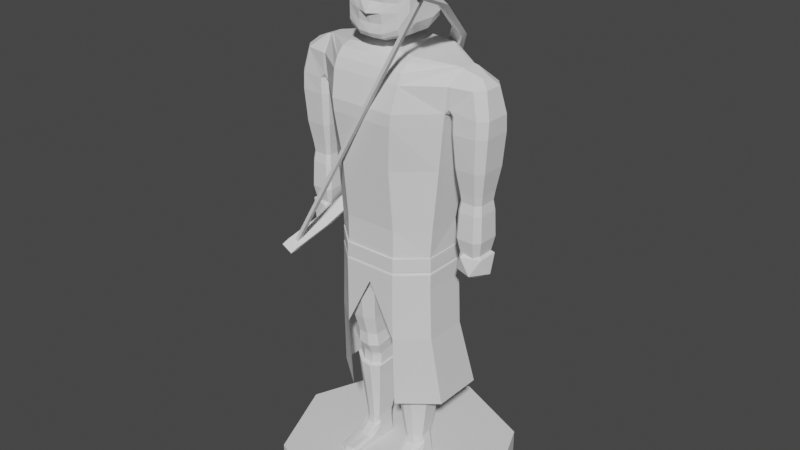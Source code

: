 # Source: Archer.blend  (saved by Blender 3.2.14; exported with 4.5.12 LTS)
import bpy
from mathutils import Matrix  # noqa: F401  (used for matrix-valued properties, if any)

bpy.ops.wm.read_factory_settings(use_empty=True)
scene = bpy.context.scene
scene.name = 'Scene'

# ---- collections
col_collection = bpy.data.collections.new('Collection'); scene.collection.children.link(col_collection)

# ---- world
world_world = bpy.data.worlds.new('World'); scene.world = world_world
world_world.use_nodes = True; world_world.node_tree.nodes.clear()
_N = world_world.node_tree.nodes; _L = world_world.node_tree.links
n0 = _N.new('ShaderNodeOutputWorld'); n0.name = 'World Output'; n0.location = (300, 300)
n1 = _N.new('ShaderNodeBackground'); n1.name = 'Background'; n1.location = (10, 300)
n1.inputs[0].default_value = (0.05088, 0.05088, 0.05088, 1.0)
_L.new(n1.outputs[0], n0.inputs[0])
n0.is_active_output = True
world_world.color = (0.05088, 0.05088, 0.05088)
world_world.use_sun_shadow = False
world_world.sun_shadow_jitter_overblur = 0.0

# ---- meshes
me_cylinder = bpy.data.meshes.new('Cylinder')
me_cylinder.from_pydata([(-0.04532, 0.07509, 0.4101), (-0.02394, 0.07125, 0.6811), (-0.02394, -0.1009, 0.6811), (-0.06426, 0.09242, 0.5508), (-0.1195, 0.04971, 0.5508), (-0.1195, -0.04827, 0.5508), (-0.06426, -0.1009, 0.5508), (-0.06425, -0.1009, 0.6811), (-0.1305, -0.04827, 0.6811), (-0.1263, 0.03889, 0.6811), (-0.06425, 0.07125, 0.6811), (-0.01589, -0.1256, 0.9594), (-0.01589, 0.1053, 0.9594), (-0.0792, -0.1256, 0.9594), (0.0, 0.09551, 0.9309), (-0.0792, 0.1053, 0.9594), (-0.1603, 0.05344, 0.9594), (-0.2278, 0.03571, 0.7868), (-0.24, 0.02381, 0.7868), (-0.24, -0.02237, 0.7868), (-0.2278, -0.03426, 0.7868), (-0.02219, 0.05984, 0.4101), (-0.01782, 0.1007, 1.019), (-0.01782, -0.1105, 1.019), (-0.07708, -0.07528, 0.4101), (-0.01496, -0.1256, 0.9309), (-0.08602, -0.1105, 1.019), (-0.1671, -0.052, 1.019), (-0.01496, 0.1059, 0.9309), (-0.07592, -0.1256, 0.9309), (-0.1671, 0.05344, 1.019), (-0.157, 0.05344, 0.9309), (-0.08602, 0.1007, 1.019), (-0.1732, -0.052, 1.019), (-0.01156, 0.09553, 0.8267), (-0.1732, 0.05344, 1.019), (-0.01156, -0.1155, 0.8267), (-0.07708, 0.07084, 0.4101), (0.0, 0.07102, 0.6811), (0.0, -0.1009, 0.6811), (0.0, 0.09503, 0.9594), (0.0, -0.1256, 0.9594), (-0.157, -0.052, 0.9309), (0.0, 0.09179, 1.019), (0.0, -0.1256, 0.9309), (0.0, -0.1105, 1.019), (-0.2547, -0.02934, 0.9594), (-0.2364, -0.04831, 0.9594), (-0.2364, 0.04976, 0.9594), (-0.2547, 0.03078, 0.9594), (-0.1887, -0.01946, 1.05), (-0.2214, -0.009458, 1.037), (-0.2227, -0.04297, 1.019), (-0.2408, -0.02168, 1.019), (-0.1887, 0.0209, 1.05), (-0.2214, 0.0109, 1.037), (-0.2408, 0.02312, 1.019), (-0.2227, 0.04442, 1.019), (-0.1821, 0.05278, 0.9594), (-0.1704, 0.0419, 0.9594), (-0.07592, 0.1059, 0.9309), (-0.1709, 0.05344, 0.9711), (-0.1704, -0.04046, 0.9594), (-0.1821, -0.05134, 0.9594), (-0.1709, -0.052, 0.9711), (-0.1603, -0.052, 0.9594), (-0.1918, 0.03571, 0.7868), (-0.184, 0.02805, 0.7868), (-0.184, -0.02661, 0.7868), (-0.1918, -0.03426, 0.7868), (-0.1863, -0.02426, 0.7656), (-0.1935, -0.03126, 0.7656), (-0.2263, -0.03126, 0.7656), (-0.2375, -0.02038, 0.7656), (-0.1935, 0.0327, 0.7656), (-0.1863, 0.0257, 0.7656), (-0.2375, 0.02182, 0.7656), (-0.2263, 0.0327, 0.7656), (-0.1901, -0.02046, 0.6287), (-0.1961, -0.02639, 0.6287), (-0.224, -0.02639, 0.6287), (-0.2334, -0.01717, 0.6287), (-0.1961, 0.02783, 0.6287), (-0.1901, 0.0219, 0.6287), (-0.2334, 0.01861, 0.6287), (-0.224, 0.02783, 0.6287), (-0.1832, -0.02744, 0.7424), (-0.1811, -0.02958, 0.6804), (-0.1897, -0.03806, 0.6804), (-0.1912, -0.03533, 0.7423), (-0.2283, -0.03533, 0.7423), (-0.2296, -0.03806, 0.6804), (-0.2431, -0.02487, 0.6804), (-0.2409, -0.02307, 0.7424), (-0.1912, 0.03677, 0.7423), (-0.1897, 0.0395, 0.6804), (-0.1811, 0.03102, 0.6804), (-0.1832, 0.02889, 0.7424), (-0.2431, 0.02631, 0.6804), (-0.2409, 0.02451, 0.7424), (-0.2283, 0.03677, 0.7423), (-0.2296, 0.0395, 0.6804), (-0.2113, 0.0008588, 0.5755), (-0.1792, 0.02592, 0.6), (-0.2235, 0.04141, 0.6), (-0.2509, 0.0008588, 0.6), (-0.2235, -0.03969, 0.6), (-0.1792, -0.0242, 0.6), (-0.1991, 0.04141, 0.6396), (-0.2434, 0.02592, 0.6396), (-0.2434, -0.0242, 0.6396), (-0.1991, -0.03969, 0.6396), (-0.1717, 0.0008588, 0.6396), (-0.2113, 0.0008588, 0.6641), (0.0, 0.0725, 1.072), (-0.01884, 0.0725, 1.072), (-0.1707, -0.01778, 1.054), (-0.08656, -0.05998, 1.067), (-0.08656, 0.0725, 1.067), (0.0, 0.08816, 0.8267), (-0.01884, -0.05998, 1.074), (0.0, -0.05998, 1.075), (-0.01884, 0.08355, 1.06), (-0.01858, 0.09075, 1.042), (-0.01884, -0.08211, 1.06), (-0.01858, -0.1002, 1.042), (-0.08656, -0.08211, 1.06), (-0.08642, -0.1002, 1.042), (0.0, -0.1155, 0.8267), (-0.1785, -0.01801, 1.053), (-0.145, -0.04827, 0.8267), (-0.06391, 0.09553, 0.8267), (-0.1785, 0.01945, 1.053), (-0.1707, 0.01923, 1.054), (-0.145, 0.04971, 0.8267), (-0.06391, -0.1155, 0.8267), (-0.08642, 0.09078, 1.042), (-0.08656, 0.08355, 1.06), (0.0, 0.08355, 1.06), (0.0, 0.09074, 1.042), (0.0, 0.0737, 1.05), (0.0, -0.1002, 1.042), (0.0, -0.08211, 1.06), (0.0, -0.07226, 1.05), (-0.07809, -0.0917, 0.5221), (-0.1195, -0.04827, 0.5221), (-0.1195, 0.04971, 0.5221), (-0.07809, 0.08326, 0.5221), (-0.07513, -0.0893, 0.5012), (-0.1154, -0.04049, 0.4101), (-0.1154, 0.03799, 0.4101), (-0.1194, 0.04739, 0.5012), (-0.1194, -0.04732, 0.5012), (-0.07513, 0.07957, 0.5012), (-0.02544, -0.1009, 0.5508), (0.0, -0.07797, 0.5508), (0.0, -0.1009, 0.5759), (-0.009639, -0.1009, 0.5757), (-0.03113, 0.08922, 0.5221), (-0.005959, 0.07699, 0.5221), (-0.03113, -0.09767, 0.5221), (-0.005959, -0.07797, 0.5221), (0.0, 0.07699, 0.5508), (-0.02544, 0.09242, 0.5508), (-0.003223, 0.08841, 0.5757), (0.0, 0.08802, 0.5759), (-0.01163, -0.07603, 0.5012), (-0.03839, -0.09443, 0.5012), (-0.03839, 0.08469, 0.5012), (-0.01163, 0.07376, 0.5012), (-0.04532, -0.07953, 0.4101), (-0.02219, -0.06428, 0.4101), (-0.07323, -0.06054, 0.3591), (-0.04624, -0.06394, 0.3591), (-0.02658, -0.05176, 0.3591), (-0.02658, 0.04742, 0.3591), (-0.1058, -0.03275, 0.3591), (-0.1058, 0.02996, 0.3591), (-0.07323, 0.0562, 0.3591), (-0.04624, 0.0596, 0.3591), (-0.07458, -0.06011, 0.3266), (-0.04406, -0.06348, 0.3261), (-0.02183, -0.05139, 0.3277), (-0.02183, 0.04705, 0.3409), (-0.1113, -0.03252, 0.3303), (-0.1113, 0.02972, 0.3386), (-0.07458, 0.05577, 0.3421), (-0.04406, 0.05914, 0.3426), (-0.07323, -0.04557, 0.2979), (-0.04624, -0.04846, 0.2975), (-0.02658, -0.03808, 0.2991), (-0.02658, 0.0464, 0.3123), (-0.1058, -0.02189, 0.3016), (-0.1058, 0.03153, 0.3099), (-0.07323, 0.05389, 0.3134), (-0.04624, 0.05678, 0.3139), (-0.07323, -0.04407, 0.2878), (-0.04624, -0.04698, 0.2876), (-0.02658, -0.03652, 0.2883), (-0.02658, 0.04869, 0.2933), (-0.1058, -0.02018, 0.2892), (-0.1058, 0.03369, 0.2924), (-0.07323, 0.05624, 0.2938), (-0.04624, 0.05916, 0.2939), (-0.07282, -0.04506, 0.2558), (-0.04691, -0.0479, 0.2557), (-0.02805, -0.0377, 0.2562), (-0.02805, 0.04534, 0.2605), (-0.104, -0.02178, 0.2571), (-0.104, 0.03072, 0.2598), (-0.07282, 0.0527, 0.2609), (-0.04691, 0.05554, 0.261), (-0.07048, -0.03505, 0.1756), (-0.05072, -0.03697, 0.1755), (-0.03634, -0.03006, 0.176), (-0.03634, 0.02627, 0.18), (-0.09428, -0.01926, 0.1768), (-0.09428, 0.01635, 0.1793), (-0.07048, 0.03126, 0.1804), (-0.05072, 0.03318, 0.1805), (-0.06818, -0.0276, 0.1066), (-0.05446, -0.02897, 0.1065), (-0.04447, -0.02405, 0.107), (-0.04447, 0.01598, 0.111), (-0.0847, -0.01638, 0.1077), (-0.0847, 0.008931, 0.1103), (-0.06818, 0.01952, 0.1114), (-0.05446, 0.02089, 0.1115), (-0.06425, -0.1009, 0.6159), (-0.1257, -0.04827, 0.6159), (-0.05505, 0.08694, 0.6351), (-0.1257, 0.04971, 0.6159), (0.0, 0.08156, 0.6361), (-0.01103, 0.08618, 0.636), (-0.2364, 0.05157, 0.9209), (-0.2328, 0.04618, 0.8428), (-0.2487, 0.03072, 0.8428), (-0.2547, 0.03312, 0.9209), (-0.2547, -0.03167, 0.9209), (-0.2487, -0.02928, 0.8428), (-0.2328, -0.04474, 0.8428), (-0.2364, -0.05013, 0.9209), (-0.1704, 0.0419, 0.921), (-0.176, 0.03624, 0.8428), (-0.1861, 0.04618, 0.8428), (-0.1821, 0.0531, 0.921), (-0.1821, -0.05166, 0.921), (-0.1861, -0.04474, 0.8428), (-0.176, -0.0348, 0.8428), (-0.1704, -0.04046, 0.921), (-0.06296, -0.08348, 1.158), (-0.02945, -0.09005, 1.173), (-0.02945, -0.09489, 1.15), (-0.02945, -0.09489, 1.109), (-0.02945, -0.07927, 1.094), (-0.02945, 0.07658, 1.159), (-0.02945, 0.05891, 1.111), (-0.02945, 0.01626, 1.094), (-0.02945, -0.09489, 1.152), (-0.02945, -0.09489, 1.201), (-0.07589, -0.06045, 1.174), (0.0, -0.1073, 1.15), (-0.02945, -0.07676, 1.251), (-0.07589, -0.06045, 1.194), (0.0, -0.09869, 1.202), (-0.06296, -0.08348, 1.199), (-0.07589, -0.0269, 1.232), (0.0, -0.03974, 1.273), (-0.06296, -0.03559, 1.256), (-0.07589, -0.05063, 1.221), (0.0, -0.07966, 1.254), (-0.06296, -0.06803, 1.241), (-0.07589, 0.01404, 1.232), (0.0, 0.01542, 1.275), (-0.06296, 0.0124, 1.258), (-0.07589, 0.04759, 1.194), (0.0, 0.08037, 1.202), (-0.06296, 0.06517, 1.199), (-0.07589, 0.03776, 1.221), (0.0, 0.06135, 1.254), (-0.06296, 0.04971, 1.241), (-0.07589, 0.04759, 1.165), (0.0, 0.08037, 1.159), (-0.06296, 0.06517, 1.162), (-0.07589, 0.01632, 1.13), (0.0, 0.01702, 1.094), (-0.06296, 0.01399, 1.104), (-0.07589, 0.03843, 1.14), (0.0, 0.06182, 1.108), (-0.06296, 0.05018, 1.121), (-0.02945, -0.03871, 1.269), (-0.02945, 0.07658, 1.201), (-0.07589, -0.03767, 1.13), (-0.07589, -0.06045, 1.156), (0.0, -0.0831, 1.094), (0.0, -0.09869, 1.108), (-0.06296, -0.06775, 1.104), (-0.06296, -0.08348, 1.122), (-0.06296, -0.08348, 1.156), (-0.02945, 0.01467, 1.271), (0.0, -0.09869, 1.148), (-0.07589, -0.06045, 1.173), (0.0, -0.09284, 1.173), (-0.07589, -0.06045, 1.183), (-0.02945, 0.05845, 1.251), (-0.06296, -0.08168, 1.175), (-0.02945, -0.08955, 1.099), (-0.07589, -0.04906, 1.143), (-0.06296, -0.07808, 1.11), (0.0, -0.09336, 1.099), (-0.02945, -0.09287, 1.129), (-0.06296, -0.08348, 1.139), (0.0, -0.09435, 1.128), (-0.07589, -0.06045, 1.164), (-0.0534, -0.06427, 0.05588), (-0.07342, -0.06258, 0.05588), (-0.07342, -0.03392, 0.07505), (-0.0534, -0.03561, 0.07505), (-0.07342, 0.02425, 0.07505), (-0.0534, 0.02594, 0.07505), (-0.0534, 0.02594, 0.1027), (-0.06883, 0.02425, 0.1025), (-0.08743, -0.02007, 0.09845), (-0.04215, -0.02954, 0.09758), (-0.0534, -0.03561, 0.09702), (-0.06883, -0.03392, 0.09718), (-0.04919, 0.04112, 0.1804), (-0.07142, 0.03874, 0.1802), (-0.09821, 0.02034, 0.179), (-0.09821, -0.02363, 0.1761), (-0.033, 0.03258, 0.1798), (-0.033, -0.03696, 0.1753), (-0.04919, -0.0455, 0.1747), (-0.07142, -0.04312, 0.1749), (-0.0449, 0.06872, 0.271), (-0.07406, 0.06522, 0.2708), (-0.1092, 0.03808, 0.2695), (-0.1092, -0.02674, 0.2665), (-0.02367, 0.05613, 0.2704), (-0.02367, -0.0464, 0.2656), (-0.0449, -0.05899, 0.265), (-0.07406, -0.05548, 0.2651), (-0.04215, -0.1188, 0.03348), (-0.09202, -0.1093, 0.03348), (-0.0534, -0.1249, 0.03348), (-0.07342, -0.1232, 0.03348), (-0.07342, 0.02922, 0.03786), (-0.0534, 0.03091, 0.03786), (-0.04215, -0.1188, 0.04271), (-0.04872, -0.115, 0.04989), (-0.08556, -0.1067, 0.04614), (-0.09202, -0.1093, 0.04271), (-0.09202, -0.0465, 0.04941), (-0.08567, -0.05346, 0.05588), (-0.04215, -0.05597, 0.04941), (-0.04863, -0.0617, 0.05588), (-0.04215, -0.02753, 0.06843), (-0.04215, -0.02313, 0.08167), (-0.04798, 0.02302, 0.07505), (-0.09077, -0.01509, 0.08202), (-0.09202, -0.01806, 0.06843), (-0.0866, 0.01498, 0.07505), (-0.05346, -0.1176, 0.04941), (-0.0534, -0.1249, 0.04272), (-0.07338, -0.1159, 0.04738), (-0.07342, -0.1232, 0.04272), (-0.04215, 0.01706, 0.1019), (-0.04464, 0.02122, 0.1022), (-0.04183, 0.02032, 0.1049), (-0.04464, 0.02619, 0.03786), (-0.04215, 0.02204, 0.03777), (-0.04464, 0.02122, 0.07884), (-0.04215, 0.01706, 0.08167), (-0.04215, 0.01795, 0.06843), (-0.04464, 0.02173, 0.07126), (-0.08419, 0.01345, 0.1015), (-0.08743, 0.007376, 0.101), (-0.08795, 0.01161, 0.105), (-0.09202, 0.01236, 0.03773), (-0.0888, 0.0184, 0.03786), (-0.0888, 0.0138, 0.07236), (-0.09202, 0.008262, 0.06843), (-0.09086, 0.007375, 0.08163), (-0.08833, 0.01344, 0.07769), (-0.06542, -0.1043, 0.5808), (-0.1276, -0.04846, 0.6139), (-0.06542, -0.1043, 0.6139), (-0.1276, 0.05522, 0.5808), (-0.1276, 0.05522, 0.6139), (0.0, -0.1043, 0.6139), (0.0, -0.1043, 0.5808), (-0.1276, -0.04846, 0.5808), (-0.06074, 0.09525, 0.5808), (-0.06074, 0.09525, 0.6139), (0.0, 0.09285, 0.5808), (0.0, 0.09285, 0.6139), (-0.06532, -0.1023, 0.5808), (-0.1245, 0.05235, 0.5808), (0.0, -0.1023, 0.5808), (-0.1245, -0.04621, 0.5808), (-0.06088, 0.09302, 0.5808), (0.0, 0.09074, 0.5808), (-0.0655, -0.1054, 0.5733), (-0.1284, 0.05582, 0.5733), (0.0, -0.1054, 0.5733), (-0.1284, -0.04893, 0.5733), (-0.06077, 0.09447, 0.5733), (0.0, 0.09205, 0.5733), (-0.06538, -0.1053, 0.5372), (-0.1282, 0.05498, 0.5372), (0.0, -0.1054, 0.5371), (-0.1279, -0.04941, 0.5369), (-0.06122, 0.09778, 0.537), (0.0, 0.09516, 0.5368), (-0.066, -0.1056, 0.4081), (-0.1332, 0.05593, 0.407), (-0.06325, -0.09653, 0.2266), (-0.1326, -0.0491, 0.4081), (-0.06078, 0.09733, 0.4075), (0.0, 0.09388, 0.4075), (-0.1492, 0.09874, 0.2264), (-0.1493, -0.02818, 0.2265), (-0.05728, 0.1488, 0.2266), (0.0, 0.1464, 0.2263), (-0.1183, -0.04173, 0.6139), (-0.06515, -0.08945, 0.6139), (-0.1183, 0.04683, 0.6139), (0.0, -0.08945, 0.6139), (-0.06115, 0.08102, 0.6139), (0.0, 0.07897, 0.6139)], [], [(125, 23, 45, 141), (12, 15, 32, 22), (167, 148, 24, 170), (154, 6, 144, 160), (10, 1, 233, 230), (49, 46, 53, 56), (58, 48, 57, 35, 61), (13, 11, 23, 26), (126, 117, 116), (231, 4, 5, 229), (135, 130, 8, 7), (27, 33, 64, 65), (228, 229, 5, 6), (230, 231, 9, 10), (4, 3, 147, 146), (60, 31, 16, 15), (33, 52, 47, 63, 64), (14, 28, 12, 40), (29, 25, 11, 13), (31, 42, 65, 16), (28, 60, 15, 12), (132, 35, 57, 54), (59, 61, 16), (47, 241, 246, 63), (243, 67, 66, 244), (26, 27, 65, 13), (15, 16, 30, 32), (116, 133, 132, 129), (248, 68, 67, 243), (55, 56, 53, 51), (16, 61, 35, 30), (244, 66, 17, 235), (32, 136, 123, 22), (129, 33, 27), (132, 30, 35), (124, 120, 117, 126), (137, 118, 115, 122), (50, 52, 33, 129), (2, 39, 128, 36), (132, 54, 50, 129), (138, 114, 121, 142, 143, 140), (40, 12, 22, 43), (127, 26, 23, 125), (25, 44, 41, 11), (157, 2, 228), (11, 41, 45, 23), (240, 20, 69, 247), (58, 245, 234, 48), (57, 56, 55, 54), (54, 55, 51, 50), (50, 51, 53, 52), (46, 47, 52, 53), (48, 49, 56, 57), (236, 18, 19, 239), (59, 58, 61), (62, 65, 64), (62, 249, 242, 59), (2, 7, 228), (65, 62, 59, 16), (62, 64, 63), (20, 72, 71, 69), (239, 19, 20, 240), (247, 69, 68, 248), (234, 237, 49, 48), (47, 46, 238, 241), (246, 249, 62, 63), (49, 237, 238, 46), (58, 59, 242, 245), (17, 77, 76, 18), (18, 76, 73, 19), (69, 71, 70, 68), (68, 70, 75, 67), (66, 74, 77, 17), (67, 75, 74, 66), (19, 73, 72, 20), (74, 94, 100, 77), (96, 83, 82, 95), (92, 81, 80, 91), (87, 78, 83, 96), (91, 80, 79, 88), (101, 85, 84, 98), (95, 82, 85, 101), (98, 84, 81, 92), (79, 80, 81, 84, 85, 82, 83, 78), (75, 97, 94, 74), (73, 93, 90, 72), (77, 100, 99, 76), (76, 99, 93, 73), (72, 90, 89, 71), (71, 89, 86, 70), (70, 86, 97, 75), (87, 86, 89, 88), (91, 90, 93, 92), (88, 89, 90, 91), (95, 94, 97, 96), (92, 93, 99, 98), (101, 100, 94, 95), (98, 99, 100, 101), (96, 97, 86, 87), (88, 79, 78, 87), (102, 104, 103), (103, 107, 102), (102, 105, 104), (102, 106, 105), (102, 107, 106), (103, 112, 107), (104, 108, 103), (105, 109, 104), (106, 110, 105), (107, 111, 106), (103, 108, 112), (104, 109, 108), (105, 110, 109), (106, 111, 110), (107, 112, 111), (108, 113, 112), (109, 113, 108), (110, 113, 109), (111, 113, 110), (112, 113, 111), (116, 117, 118, 133), (121, 114, 115, 120), (133, 118, 137), (7, 2, 36, 135), (139, 43, 22, 123), (136, 32, 30, 132), (129, 27, 26, 127), (142, 121, 120, 124), (117, 120, 115, 118), (9, 8, 130, 134), (1, 10, 131, 34), (138, 140, 139), (141, 143, 142), (138, 139, 123, 122), (116, 129, 127, 126), (137, 136, 132, 133), (126, 127, 125, 124), (122, 123, 136, 137), (124, 125, 141, 142), (122, 115, 114, 138), (38, 1, 34, 119), (10, 9, 134, 131), (29, 42, 130, 135), (13, 65, 42, 29), (36, 128, 44, 25), (34, 131, 60, 28), (134, 130, 42, 31), (135, 36, 25, 29), (119, 34, 28, 14), (131, 134, 31, 60), (160, 144, 148, 167), (6, 5, 145, 144), (147, 158, 168, 153), (159, 161, 166, 169), (5, 4, 146, 145), (162, 155, 161, 159), (24, 149, 176, 172), (144, 145, 152, 148), (232, 164, 233), (3, 163, 158, 147), (145, 146, 151, 152), (146, 147, 153, 151), (154, 155, 156, 157), (162, 163, 164, 165), (154, 160, 161, 155), (159, 169, 168, 158), (166, 161, 160, 167), (162, 159, 158, 163), (2, 157, 156, 39), (151, 153, 37, 150), (169, 166, 171, 21), (166, 167, 170, 171), (168, 169, 21, 0), (148, 152, 149, 24), (153, 168, 0, 37), (152, 151, 150, 149), (179, 175, 183, 187), (149, 150, 177, 176), (0, 21, 175, 179), (21, 171, 174, 175), (171, 170, 173, 174), (150, 37, 178, 177), (37, 0, 179, 178), (170, 24, 172, 173), (187, 183, 191, 195), (178, 179, 187, 186), (177, 178, 186, 185), (175, 174, 182, 183), (174, 173, 181, 182), (176, 177, 185, 184), (172, 176, 184, 180), (173, 172, 180, 181), (188, 192, 200, 196), (186, 187, 195, 194), (185, 186, 194, 193), (183, 182, 190, 191), (182, 181, 189, 190), (184, 185, 193, 192), (180, 184, 192, 188), (181, 180, 188, 189), (198, 197, 205, 206), (189, 188, 196, 197), (195, 191, 199, 203), (194, 195, 203, 202), (193, 194, 202, 201), (191, 190, 198, 199), (190, 189, 197, 198), (192, 193, 201, 200), (209, 210, 218, 217), (200, 201, 209, 208), (196, 200, 208, 204), (197, 196, 204, 205), (203, 199, 207, 211), (202, 203, 211, 210), (201, 202, 210, 209), (199, 198, 206, 207), (219, 215, 223, 227), (207, 206, 214, 215), (206, 205, 213, 214), (208, 209, 217, 216), (204, 208, 216, 212), (205, 204, 212, 213), (211, 207, 215, 219), (210, 211, 219, 218), (224, 225, 226, 227, 223, 222, 221, 220), (218, 219, 227, 226), (217, 218, 226, 225), (215, 214, 222, 223), (214, 213, 221, 222), (216, 217, 225, 224), (212, 216, 224, 220), (213, 212, 220, 221), (3, 4, 231, 230), (7, 8, 229, 228), (9, 231, 229, 8), (38, 232, 233, 1), (163, 3, 230), (233, 164, 230), (164, 163, 230), (232, 165, 164), (241, 238, 239, 240), (237, 234, 235, 236), (238, 237, 236, 239), (245, 242, 243, 244), (249, 246, 247, 248), (242, 249, 248, 243), (234, 245, 244, 235), (246, 241, 240, 247), (235, 17, 18, 236), (228, 6, 157), (6, 154, 157), (286, 289, 256, 257), (311, 297, 253, 310), (283, 277, 291, 255), (277, 280, 304, 291), (271, 265, 259, 262), (267, 273, 299, 290), (280, 274, 299, 304), (296, 286, 257, 254), (254, 257, 285, 294), (289, 283, 255, 256), (278, 272, 274, 280), (304, 299, 273, 279), (275, 278, 280, 277), (291, 304, 279, 276), (266, 269, 271, 268), (290, 262, 270, 267), (269, 263, 265, 271), (262, 259, 264, 270), (292, 284, 286, 296), (305, 250, 258, 251), (290, 299, 274, 268), (268, 274, 272, 266), (284, 287, 289, 286), (257, 256, 288, 285), (287, 281, 283, 289), (256, 255, 282, 288), (292, 307, 293, 313, 301, 260, 303, 263, 269, 266, 272, 278, 275, 281, 287, 284), (310, 253, 295, 312), (281, 275, 277, 283), (255, 291, 276, 282), (313, 293, 297, 311), (307, 308, 297, 293), (306, 309, 295, 253), (265, 305, 251, 259), (268, 271, 262, 290), (303, 260, 250, 305), (251, 258, 261, 302), (260, 301, 298, 250), (258, 252, 300, 261), (250, 298, 252, 258), (259, 251, 302, 264), (263, 303, 305, 265), (308, 306, 253, 297), (296, 254, 306, 308), (254, 294, 309, 306), (292, 296, 308, 307), (301, 313, 311, 298), (252, 310, 312, 300), (298, 311, 310, 252), (376, 359, 322), (380, 361, 318, 346, 379), (375, 321, 318, 361, 383), (317, 355, 357), (320, 367, 371, 358, 319), (328, 327, 321, 375, 377), (317, 315, 314), (380, 383, 361), (356, 354, 348, 342, 370, 373), (335, 334, 326, 327), (327, 326, 320, 321), (333, 329, 322, 325), (322, 316, 325), (331, 332, 324, 323), (319, 358, 374, 369, 347), (325, 317, 324), (343, 351, 352), (334, 335, 336, 337, 341, 340, 339, 338), (324, 357, 323), (338, 339, 331, 330), (341, 337, 329, 333), (340, 341, 333, 332), (334, 338, 330, 326), (321, 320, 319, 318), (336, 335, 327, 328), (339, 340, 332, 331), (366, 323, 357, 372), (337, 336, 328, 329), (332, 333, 325, 324), (371, 374, 358), (315, 350, 364), (314, 364, 362), (314, 349, 355), (365, 344, 363), (330, 331, 323, 366, 368), (318, 319, 347, 346), (316, 353, 315), (351, 345, 365), (356, 373, 372, 357), (381, 359, 382), (348, 362, 363), (360, 353, 359), (365, 362, 364), (356, 355, 354), (350, 365, 364), (351, 353, 352), (348, 355, 349), (348, 344, 342), (366, 367, 368), (372, 373, 374, 371), (369, 374, 373, 370), (371, 367, 366, 372), (326, 330, 368, 367, 320), (375, 376, 377), (381, 382, 383, 380), (380, 379, 378, 381), (375, 383, 382, 376), (329, 328, 377, 376, 322), (376, 382, 359), (317, 314, 355), (317, 316, 315), (322, 359, 316), (325, 316, 317), (352, 360, 378), (360, 381, 378), (378, 343, 352), (324, 317, 357), (315, 353, 350), (314, 315, 364), (314, 362, 349), (365, 345, 344), (316, 359, 353), (351, 343, 345), (381, 360, 359), (348, 349, 362), (360, 352, 353), (365, 363, 362), (356, 357, 355), (350, 351, 365), (351, 350, 353), (348, 354, 355), (348, 363, 344), (386, 385, 391, 384), (393, 395, 394, 392), (388, 393, 392, 387), (385, 388, 387, 391), (384, 390, 389, 386), (384, 396, 398, 390), (392, 400, 397, 387), (391, 399, 396, 384), (387, 397, 399, 391), (394, 401, 400, 392), (401, 407, 406, 400), (397, 403, 405, 399), (399, 405, 402, 396), (396, 402, 404, 398), (400, 406, 403, 397), (407, 413, 412, 406), (403, 409, 411, 405), (405, 411, 408, 402), (402, 408, 410, 404), (406, 412, 409, 403), (418, 422, 420, 415), (412, 418, 415, 409), (413, 419, 418, 412), (409, 415, 417, 411), (411, 417, 414, 408), (419, 423, 422, 418), (415, 420, 421, 417), (417, 421, 416, 414), (408, 414, 410), (388, 385, 424, 426), (395, 393, 428, 429), (385, 386, 425, 424), (393, 388, 426, 428), (386, 389, 427, 425)])
_uv = me_cylinder.uv_layers.new(name='UVMap')
_uv.uv.foreach_set('vector', [0.3389, 0.1719, 0.3413, 0.1654, 0.345, 0.1655, 0.3427, 0.1719, 0.4648, 0.06839, 0.4505, 0.06821, 0.45, 0.05138, 0.4655, 0.05158, 0.6023, 0.07948, 0.6098, 0.07956, 0.6103, 0.0982, 0.6039, 0.09813, 0.5996, 0.0694, 0.6074, 0.06932, 0.6103, 0.07531, 0.6008, 0.07522, 0.07072, 0.9291, 0.0885, 0.9291, 0.0936, 0.9496, 0.07415, 0.95, 0.2989, 0.3734, 0.3075, 0.3742, 0.3079, 0.3866, 0.3015, 0.386, 0.3982, 0.4177, 0.4075, 0.4165, 0.4072, 0.4292, 0.398, 0.4303, 0.3966, 0.4205, 0.3323, 0.1487, 0.3455, 0.1489, 0.3413, 0.1654, 0.3272, 0.1653, 0.4445, 0.08529, 0.438, 0.08553, 0.4264, 0.06116, 0.1252, 0.6346, 0.1539, 0.6346, 0.1539, 0.6781, 0.1252, 0.6781, 0.3353, 0.1109, 0.3054, 0.1096, 0.3104, 0.06826, 0.3344, 0.06932, 0.299, 0.164, 0.2977, 0.164, 0.2988, 0.1506, 0.3012, 0.1473, 0.1234, 0.7014, 0.1252, 0.6781, 0.1539, 0.6781, 0.1523, 0.7014, 0.07415, 0.95, 0.04507, 0.957, 0.04509, 0.9278, 0.07072, 0.9291, 0.6444, 0.1588, 0.6317, 0.1591, 0.6348, 0.1533, 0.6444, 0.153, 0.3644, 0.1252, 0.3915, 0.1288, 0.3911, 0.1369, 0.3642, 0.1333, 0.3227, 0.3871, 0.3138, 0.3869, 0.313, 0.3745, 0.3218, 0.3746, 0.3235, 0.3771, 0.47, 0.07657, 0.4648, 0.07647, 0.4648, 0.06839, 0.4702, 0.06849, 0.3334, 0.1407, 0.346, 0.1408, 0.3455, 0.1489, 0.3323, 0.1487, 0.2818, 0.1374, 0.3023, 0.1392, 0.3012, 0.1473, 0.2808, 0.1455, 0.4648, 0.07647, 0.4509, 0.0763, 0.4505, 0.06821, 0.4648, 0.06839, 0.404, 0.4372, 0.398, 0.4303, 0.4072, 0.4292, 0.4054, 0.4363, 0.3924, 0.1693, 0.3892, 0.1673, 0.3924, 0.165, 0.313, 0.3745, 0.3137, 0.3664, 0.3223, 0.3665, 0.3218, 0.3746, 0.3729, 0.4148, 0.3726, 0.4266, 0.3703, 0.4266, 0.3699, 0.4148, 0.3272, 0.1653, 0.299, 0.164, 0.3012, 0.1473, 0.3323, 0.1487, 0.3642, 0.1333, 0.3911, 0.1369, 0.3903, 0.1537, 0.3642, 0.1503, 0.4264, 0.06116, 0.4159, 0.06101, 0.4158, 0.05875, 0.4265, 0.0589, 0.425, 0.3743, 0.4249, 0.3863, 0.4169, 0.3868, 0.4145, 0.375, 0.4122, 0.2997, 0.41, 0.2949, 0.4194, 0.295, 0.4165, 0.2997, 0.3946, 0.182, 0.3925, 0.1784, 0.3932, 0.165, 0.3946, 0.1651, 0.3699, 0.4148, 0.3703, 0.4266, 0.3642, 0.4267, 0.3621, 0.4149, 0.3642, 0.1503, 0.3651, 0.1572, 0.3502, 0.1556, 0.3492, 0.1487, 0.4265, 0.0589, 0.4369, 0.05879, 0.4369, 0.06049, 0.3879, 0.165, 0.3892, 0.1738, 0.3875, 0.1738, 0.4445, 0.1042, 0.4379, 0.1048, 0.438, 0.08553, 0.4445, 0.08529, 0.3975, 0.08459, 0.4005, 0.08497, 0.4004, 0.1042, 0.3975, 0.1035, 0.4184, 0.307, 0.4239, 0.2988, 0.4258, 0.3091, 0.418, 0.3092, 0.3428, 0.06943, 0.3477, 0.06949, 0.3486, 0.1111, 0.3462, 0.1111, 0.4102, 0.3091, 0.4099, 0.3069, 0.4184, 0.307, 0.418, 0.3092, 0.3699, 0.2011, 0.3665, 0.1987, 0.3658, 0.1723, 0.3699, 0.1682, 0.3729, 0.1704, 0.3729, 0.1994, 0.4702, 0.06849, 0.4648, 0.06839, 0.4655, 0.05158, 0.4711, 0.05168, 0.3248, 0.1717, 0.3272, 0.1653, 0.3413, 0.1654, 0.3389, 0.1719, 0.346, 0.1408, 0.3492, 0.1409, 0.3488, 0.1489, 0.3455, 0.1489, 0.1744, 0.8531, 0.1731, 0.8927, 0.1551, 0.8643, 0.3455, 0.1489, 0.3488, 0.1489, 0.345, 0.1655, 0.3413, 0.1654, 0.3142, 0.3499, 0.3141, 0.338, 0.3196, 0.3381, 0.3214, 0.35, 0.3982, 0.4177, 0.3974, 0.4097, 0.4064, 0.4085, 0.4075, 0.4165, 0.4055, 0.2986, 0.41, 0.2949, 0.4122, 0.2997, 0.4099, 0.3069, 0.4099, 0.3069, 0.4122, 0.2997, 0.4165, 0.2997, 0.4184, 0.307, 0.4184, 0.307, 0.4165, 0.2997, 0.4194, 0.295, 0.4239, 0.2988, 0.3075, 0.3742, 0.313, 0.3745, 0.3138, 0.3869, 0.3079, 0.3866, 0.4075, 0.4165, 0.413, 0.416, 0.413, 0.4287, 0.4072, 0.4292, 0.301, 0.3489, 0.3039, 0.3373, 0.3105, 0.3378, 0.3096, 0.3497, 0.3731, 0.3902, 0.3698, 0.3902, 0.3716, 0.3878, 0.2969, 0.147, 0.3012, 0.1473, 0.2988, 0.1506, 0.4251, 0.3497, 0.4251, 0.3578, 0.413, 0.3585, 0.413, 0.3505, 0.1731, 0.8927, 0.1577, 0.8894, 0.1551, 0.8643, 0.3975, 0.1949, 0.3946, 0.1917, 0.3946, 0.1682, 0.3975, 0.165, 0.4251, 0.3497, 0.4269, 0.3472, 0.4285, 0.3498, 0.3141, 0.338, 0.3141, 0.3335, 0.3191, 0.3336, 0.3196, 0.3381, 0.3096, 0.3497, 0.3105, 0.3378, 0.3141, 0.338, 0.3142, 0.3499, 0.428, 0.3744, 0.4272, 0.3863, 0.4249, 0.3863, 0.425, 0.3743, 0.4064, 0.4085, 0.4118, 0.408, 0.413, 0.416, 0.4075, 0.4165, 0.313, 0.3745, 0.3075, 0.3742, 0.3082, 0.3661, 0.3137, 0.3664, 0.4285, 0.3578, 0.4251, 0.3578, 0.4251, 0.3497, 0.4285, 0.3498, 0.2989, 0.3734, 0.2989, 0.3653, 0.3082, 0.3661, 0.3075, 0.3742, 0.3698, 0.3902, 0.3731, 0.3902, 0.3731, 0.3983, 0.3697, 0.3983, 0.4043, 0.3805, 0.404, 0.3761, 0.4072, 0.3758, 0.4078, 0.3802, 0.3039, 0.3373, 0.3047, 0.3328, 0.3108, 0.3334, 0.3105, 0.3378, 0.4272, 0.3863, 0.427, 0.3908, 0.4249, 0.3908, 0.4249, 0.3863, 0.4249, 0.3863, 0.4249, 0.3908, 0.4175, 0.3912, 0.4169, 0.3868, 0.3703, 0.4266, 0.3704, 0.4311, 0.3649, 0.4312, 0.3642, 0.4267, 0.3726, 0.4266, 0.3725, 0.4311, 0.3704, 0.4311, 0.3703, 0.4266, 0.3105, 0.3378, 0.3108, 0.3334, 0.3141, 0.3335, 0.3141, 0.338, 0.3704, 0.4311, 0.3703, 0.436, 0.364, 0.436, 0.3649, 0.4312, 0.3727, 0.449, 0.3723, 0.4599, 0.3706, 0.4599, 0.3702, 0.449, 0.3114, 0.3155, 0.3123, 0.3046, 0.3151, 0.3047, 0.3154, 0.3157, 0.4248, 0.4086, 0.4247, 0.4196, 0.4185, 0.42, 0.4159, 0.4091, 0.3154, 0.3157, 0.3151, 0.3047, 0.3194, 0.3047, 0.3215, 0.3158, 0.4018, 0.3582, 0.4014, 0.3474, 0.4041, 0.3472, 0.4058, 0.3578, 0.3702, 0.449, 0.3706, 0.4599, 0.3659, 0.46, 0.3634, 0.4491, 0.3041, 0.3149, 0.3072, 0.3041, 0.3123, 0.3046, 0.3114, 0.3155, 0.3879, 0.3992, 0.382, 0.3992, 0.38, 0.3972, 0.38, 0.3897, 0.382, 0.3878, 0.3879, 0.3878, 0.3892, 0.389, 0.3892, 0.3979, 0.3725, 0.4311, 0.3726, 0.436, 0.3703, 0.436, 0.3704, 0.4311, 0.3108, 0.3334, 0.3109, 0.3285, 0.3146, 0.3287, 0.3141, 0.3335, 0.404, 0.3761, 0.4033, 0.3712, 0.4069, 0.3708, 0.4072, 0.3758, 0.3047, 0.3328, 0.3041, 0.3279, 0.3109, 0.3285, 0.3108, 0.3334, 0.3141, 0.3335, 0.3146, 0.3287, 0.3203, 0.3288, 0.3191, 0.3336, 0.427, 0.3908, 0.4272, 0.3956, 0.4249, 0.3956, 0.4249, 0.3908, 0.4249, 0.3908, 0.4249, 0.3956, 0.4166, 0.3961, 0.4175, 0.3912, 0.4248, 0.4086, 0.4249, 0.3956, 0.4272, 0.3956, 0.4273, 0.4086, 0.3154, 0.3157, 0.3146, 0.3287, 0.3109, 0.3285, 0.3114, 0.3155, 0.3215, 0.3158, 0.3203, 0.3288, 0.3146, 0.3287, 0.3154, 0.3157, 0.3702, 0.449, 0.3703, 0.436, 0.3726, 0.436, 0.3727, 0.449, 0.3114, 0.3155, 0.3109, 0.3285, 0.3041, 0.3279, 0.3041, 0.3149, 0.3634, 0.4491, 0.364, 0.436, 0.3703, 0.436, 0.3702, 0.449, 0.4058, 0.3578, 0.4069, 0.3708, 0.4033, 0.3712, 0.4018, 0.3582, 0.4159, 0.4091, 0.4166, 0.3961, 0.4249, 0.3956, 0.4248, 0.4086, 0.4273, 0.4086, 0.4265, 0.4196, 0.4247, 0.4196, 0.4248, 0.4086, 0.1752, 0.3682, 0.1874, 0.4144, 0.1528, 0.394, 0.1528, 0.394, 0.1528, 0.3423, 0.1752, 0.3682, 0.1752, 0.3682, 0.1996, 0.3682, 0.1874, 0.4144, 0.1752, 0.3682, 0.1874, 0.3219, 0.1996, 0.3682, 0.1752, 0.3682, 0.1528, 0.3423, 0.1874, 0.3219, 0.1528, 0.394, 0.1304, 0.3682, 0.1528, 0.3423, 0.1874, 0.4144, 0.1182, 0.4144, 0.1528, 0.394, 0.06117, 0.3682, 0.08359, 0.394, 0.04897, 0.4144, 0.04897, 0.3219, 0.08359, 0.3423, 0.06117, 0.3682, 0.1528, 0.3423, 0.1182, 0.3219, 0.1874, 0.3219, 0.1528, 0.394, 0.1182, 0.4144, 0.1304, 0.3682, 0.04897, 0.4144, 0.08359, 0.394, 0.1182, 0.4144, 0.06117, 0.3682, 0.08359, 0.3423, 0.08359, 0.394, 0.04897, 0.3219, 0.1182, 0.3219, 0.08359, 0.3423, 0.1528, 0.3423, 0.1304, 0.3682, 0.1182, 0.3219, 0.1182, 0.4144, 0.106, 0.3682, 0.1304, 0.3682, 0.08359, 0.394, 0.106, 0.3682, 0.1182, 0.4144, 0.08359, 0.3423, 0.106, 0.3682, 0.08359, 0.394, 0.1182, 0.3219, 0.106, 0.3682, 0.08359, 0.3423, 0.1304, 0.3682, 0.106, 0.3682, 0.1182, 0.3219, 0.4264, 0.06116, 0.438, 0.08553, 0.4005, 0.08497, 0.4159, 0.06101, 0.4378, 0.1102, 0.4004, 0.1095, 0.4004, 0.1042, 0.4379, 0.1048, 0.4159, 0.06101, 0.4005, 0.08497, 0.3975, 0.08459, 0.3344, 0.06932, 0.3428, 0.06943, 0.3462, 0.1111, 0.3353, 0.1109, 0.4714, 0.04507, 0.4711, 0.05168, 0.4655, 0.05158, 0.4672, 0.04502, 0.3651, 0.1572, 0.3642, 0.1503, 0.3903, 0.1537, 0.3975, 0.1647, 0.2896, 0.1731, 0.299, 0.164, 0.3272, 0.1653, 0.3248, 0.1717, 0.4445, 0.1095, 0.4378, 0.1102, 0.4379, 0.1048, 0.4445, 0.1042, 0.438, 0.08553, 0.4379, 0.1048, 0.4004, 0.1042, 0.4005, 0.08497, 0.2944, 0.06679, 0.3104, 0.06826, 0.3054, 0.1096, 0.2865, 0.1079, 0.4673, 0.1477, 0.4581, 0.1476, 0.4548, 0.106, 0.4667, 0.1062, 0.3699, 0.2011, 0.3729, 0.1994, 0.3752, 0.2029, 0.3752, 0.165, 0.3729, 0.1704, 0.3699, 0.1682, 0.4727, 0.0398, 0.4714, 0.04507, 0.4672, 0.04502, 0.4685, 0.03975, 0.4264, 0.06116, 0.4265, 0.0589, 0.45, 0.08445, 0.4445, 0.08529, 0.3657, 0.1627, 0.3651, 0.1572, 0.3975, 0.1647, 0.3958, 0.165, 0.4445, 0.08529, 0.45, 0.08445, 0.45, 0.1034, 0.4445, 0.1042, 0.4685, 0.03975, 0.4672, 0.04502, 0.4518, 0.04484, 0.4531, 0.03955, 0.4445, 0.1042, 0.45, 0.1034, 0.45, 0.1086, 0.4445, 0.1095, 0.3975, 0.1035, 0.4004, 0.1042, 0.4004, 0.1095, 0.3975, 0.1088, 0.4727, 0.1478, 0.4673, 0.1477, 0.4667, 0.1062, 0.4706, 0.1063, 0.3776, 0.05577, 0.397, 0.05826, 0.3936, 0.09931, 0.3677, 0.09593, 0.3334, 0.1407, 0.3023, 0.1392, 0.3054, 0.1096, 0.3353, 0.1109, 0.3323, 0.1487, 0.3012, 0.1473, 0.3023, 0.1392, 0.3334, 0.1407, 0.3462, 0.1111, 0.3486, 0.1111, 0.3492, 0.1409, 0.346, 0.1408, 0.4667, 0.1062, 0.4548, 0.106, 0.4509, 0.0763, 0.4648, 0.07647, 0.2865, 0.1079, 0.3054, 0.1096, 0.3023, 0.1392, 0.2818, 0.1374, 0.3353, 0.1109, 0.3462, 0.1111, 0.346, 0.1408, 0.3334, 0.1407, 0.4706, 0.1063, 0.4667, 0.1062, 0.4648, 0.07647, 0.47, 0.07657, 0.3677, 0.09593, 0.3936, 0.09931, 0.3915, 0.1288, 0.3644, 0.1252, 0.6008, 0.07522, 0.6103, 0.07531, 0.6098, 0.07956, 0.6023, 0.07948, 0.6074, 0.06932, 0.6196, 0.07081, 0.6196, 0.07655, 0.6103, 0.07531, 0.6348, 0.1533, 0.6253, 0.1533, 0.6268, 0.149, 0.6343, 0.149, 0.5636, 0.07541, 0.5949, 0.07518, 0.5945, 0.07947, 0.5643, 0.07969, 0.6642, 0.1587, 0.6444, 0.1587, 0.6444, 0.1529, 0.6642, 0.1529, 0.5636, 0.06955, 0.5949, 0.06932, 0.5949, 0.07518, 0.5636, 0.07541, 0.6103, 0.0982, 0.6188, 0.09919, 0.6169, 0.1097, 0.6098, 0.1089, 0.6103, 0.07531, 0.6196, 0.07655, 0.6195, 0.08076, 0.6098, 0.07956, 0.09871, 0.9493, 0.09721, 0.9764, 0.0936, 0.9496, 0.6317, 0.1591, 0.624, 0.1591, 0.6253, 0.1533, 0.6348, 0.1533, 0.6642, 0.1529, 0.6444, 0.1529, 0.6449, 0.1487, 0.664, 0.1487, 0.6444, 0.153, 0.6348, 0.1533, 0.6343, 0.149, 0.6444, 0.1487, 0.1601, 0.5578, 0.1749, 0.5552, 0.1708, 0.5695, 0.1671, 0.5687, 0.09209, 0.7025, 0.08004, 0.7031, 0.08994, 0.6919, 0.09138, 0.6918, 0.5996, 0.0694, 0.6008, 0.07522, 0.5961, 0.07587, 0.5949, 0.07014, 0.6208, 0.1532, 0.622, 0.1489, 0.6268, 0.149, 0.6253, 0.1533, 0.5973, 0.08009, 0.5961, 0.07587, 0.6008, 0.07522, 0.6023, 0.07948, 0.6196, 0.1589, 0.6208, 0.1532, 0.6253, 0.1533, 0.624, 0.1591, 0.1731, 0.8927, 0.1744, 0.8531, 0.1781, 0.854, 0.1822, 0.8946, 0.6444, 0.1487, 0.6343, 0.149, 0.635, 0.1305, 0.6439, 0.1302, 0.5643, 0.07969, 0.5945, 0.07947, 0.5922, 0.098, 0.5672, 0.09818, 0.5973, 0.08009, 0.6023, 0.07948, 0.6039, 0.09813, 0.5995, 0.09864, 0.6268, 0.149, 0.622, 0.1489, 0.6245, 0.1304, 0.6285, 0.1305, 0.6098, 0.07956, 0.6195, 0.08076, 0.6188, 0.09919, 0.6103, 0.0982, 0.6343, 0.149, 0.6268, 0.149, 0.6285, 0.1305, 0.635, 0.1305, 0.664, 0.1487, 0.6449, 0.1487, 0.6467, 0.1303, 0.6626, 0.1303, 0.6292, 0.1201, 0.6258, 0.1199, 0.6249, 0.1163, 0.6288, 0.1167, 0.6626, 0.1303, 0.6467, 0.1303, 0.6483, 0.12, 0.661, 0.12, 0.6285, 0.1305, 0.6245, 0.1304, 0.6258, 0.1199, 0.6292, 0.1201, 0.5672, 0.09818, 0.5922, 0.098, 0.5898, 0.1084, 0.5697, 0.1085, 0.5995, 0.09864, 0.6039, 0.09813, 0.6043, 0.1088, 0.6006, 0.1092, 0.6439, 0.1302, 0.635, 0.1305, 0.6347, 0.12, 0.6422, 0.1198, 0.635, 0.1305, 0.6285, 0.1305, 0.6292, 0.1201, 0.6347, 0.12, 0.6039, 0.09813, 0.6103, 0.0982, 0.6098, 0.1089, 0.6043, 0.1088, 0.6288, 0.1167, 0.6249, 0.1163, 0.6258, 0.1105, 0.6293, 0.1109, 0.6347, 0.12, 0.6292, 0.1201, 0.6288, 0.1167, 0.635, 0.1166, 0.6422, 0.1198, 0.6347, 0.12, 0.635, 0.1166, 0.6433, 0.1157, 0.5697, 0.1085, 0.5898, 0.1084, 0.5898, 0.1147, 0.5699, 0.1121, 0.6006, 0.1092, 0.6043, 0.1088, 0.6038, 0.1154, 0.5996, 0.1155, 0.661, 0.12, 0.6483, 0.12, 0.6484, 0.1158, 0.661, 0.1142, 0.6098, 0.1089, 0.6169, 0.1097, 0.618, 0.1154, 0.61, 0.1154, 0.6043, 0.1088, 0.6098, 0.1089, 0.61, 0.1154, 0.6038, 0.1154, 0.61, 0.1216, 0.6171, 0.1215, 0.6171, 0.124, 0.6101, 0.1236, 0.635, 0.1166, 0.6288, 0.1167, 0.6293, 0.1109, 0.6348, 0.1108, 0.6433, 0.1157, 0.635, 0.1166, 0.6348, 0.1108, 0.6421, 0.1099, 0.5699, 0.1121, 0.5898, 0.1147, 0.5871, 0.1205, 0.57, 0.118, 0.5996, 0.1155, 0.6038, 0.1154, 0.6045, 0.1216, 0.6008, 0.1216, 0.661, 0.1142, 0.6484, 0.1158, 0.648, 0.1101, 0.6588, 0.1084, 0.61, 0.1154, 0.618, 0.1154, 0.6171, 0.1215, 0.61, 0.1216, 0.6038, 0.1154, 0.61, 0.1154, 0.61, 0.1216, 0.6045, 0.1216, 0.6008, 0.1239, 0.6046, 0.1236, 0.6046, 0.13, 0.6011, 0.1302, 0.6045, 0.1216, 0.61, 0.1216, 0.6101, 0.1236, 0.6046, 0.1236, 0.6293, 0.1109, 0.6258, 0.1105, 0.6257, 0.1067, 0.6292, 0.1069, 0.6348, 0.1108, 0.6293, 0.1109, 0.6292, 0.1069, 0.6346, 0.1069, 0.6421, 0.1099, 0.6348, 0.1108, 0.6346, 0.1069, 0.642, 0.1064, 0.57, 0.118, 0.5871, 0.1205, 0.5868, 0.1227, 0.5696, 0.1218, 0.6008, 0.1216, 0.6045, 0.1216, 0.6046, 0.1236, 0.6008, 0.1239, 0.6588, 0.1084, 0.648, 0.1101, 0.6475, 0.1065, 0.6584, 0.1059, 0.6417, 0.09975, 0.6346, 0.1002, 0.6349, 0.0837, 0.6403, 0.08335, 0.6584, 0.1059, 0.6475, 0.1065, 0.6481, 0.09994, 0.6588, 0.0994, 0.6101, 0.1236, 0.6171, 0.124, 0.6167, 0.1304, 0.6099, 0.13, 0.6046, 0.1236, 0.6101, 0.1236, 0.6099, 0.13, 0.6046, 0.13, 0.6292, 0.1069, 0.6257, 0.1067, 0.6261, 0.1, 0.6294, 0.1002, 0.6346, 0.1069, 0.6292, 0.1069, 0.6294, 0.1002, 0.6346, 0.1002, 0.642, 0.1064, 0.6346, 0.1069, 0.6346, 0.1002, 0.6417, 0.09975, 0.5696, 0.1218, 0.5868, 0.1227, 0.5871, 0.1292, 0.5703, 0.1285, 0.6309, 0.08373, 0.6284, 0.08355, 0.6303, 0.06951, 0.6321, 0.06966, 0.5703, 0.1285, 0.5871, 0.1292, 0.5857, 0.1455, 0.5743, 0.1448, 0.6011, 0.1302, 0.6046, 0.13, 0.6055, 0.1463, 0.6028, 0.1465, 0.6588, 0.0994, 0.6481, 0.09994, 0.651, 0.08373, 0.6582, 0.08322, 0.6099, 0.13, 0.6167, 0.1304, 0.6147, 0.1465, 0.6096, 0.1463, 0.6046, 0.13, 0.6099, 0.13, 0.6096, 0.1463, 0.6055, 0.1463, 0.6294, 0.1002, 0.6261, 0.1, 0.6284, 0.08355, 0.6309, 0.08373, 0.6346, 0.1002, 0.6294, 0.1002, 0.6309, 0.08373, 0.6349, 0.0837, 0.5949, 0.168, 0.5949, 0.1629, 0.5983, 0.1607, 0.6011, 0.1605, 0.6031, 0.1615, 0.6031, 0.1696, 0.6011, 0.1706, 0.5983, 0.1703, 0.6349, 0.0837, 0.6309, 0.08373, 0.6321, 0.06966, 0.6349, 0.06963, 0.6403, 0.08335, 0.6349, 0.0837, 0.6349, 0.06963, 0.6386, 0.06932, 0.5743, 0.1448, 0.5857, 0.1455, 0.5845, 0.1596, 0.5764, 0.1588, 0.6028, 0.1465, 0.6055, 0.1463, 0.6064, 0.1604, 0.6045, 0.1605, 0.6582, 0.08322, 0.651, 0.08373, 0.6524, 0.06983, 0.6575, 0.06932, 0.6096, 0.1463, 0.6147, 0.1465, 0.6127, 0.1605, 0.6092, 0.1604, 0.6055, 0.1463, 0.6096, 0.1463, 0.6092, 0.1604, 0.6064, 0.1604, 0.0702, 0.9875, 0.04812, 0.9859, 0.04507, 0.957, 0.07415, 0.95, 0.1018, 0.9858, 0.1037, 0.9626, 0.1324, 0.9625, 0.1306, 0.9858, 0.1036, 0.9238, 0.1324, 0.919, 0.1324, 0.9625, 0.1037, 0.9626, 0.09906, 0.9291, 0.09871, 0.9493, 0.0936, 0.9496, 0.0885, 0.9291, 0.08732, 0.9875, 0.0702, 0.9875, 0.07415, 0.95, 0.0936, 0.9496, 0.09721, 0.9764, 0.07415, 0.95, 0.09721, 0.9764, 0.08732, 0.9875, 0.07415, 0.95, 0.07828, 0.8869, 0.07822, 0.9138, 0.07678, 0.9139, 0.3137, 0.3664, 0.3082, 0.3661, 0.3096, 0.3497, 0.3142, 0.3499, 0.4118, 0.408, 0.4064, 0.4085, 0.4049, 0.3922, 0.4095, 0.3917, 0.3082, 0.3661, 0.2989, 0.3653, 0.301, 0.3489, 0.3096, 0.3497, 0.3697, 0.3983, 0.3731, 0.3983, 0.3729, 0.4148, 0.3699, 0.4148, 0.4251, 0.3578, 0.4285, 0.3578, 0.428, 0.3744, 0.425, 0.3743, 0.413, 0.3585, 0.4251, 0.3578, 0.425, 0.3743, 0.4145, 0.375, 0.3608, 0.3984, 0.3697, 0.3983, 0.3699, 0.4148, 0.3621, 0.4149, 0.3223, 0.3665, 0.3137, 0.3664, 0.3142, 0.3499, 0.3214, 0.35, 0.4049, 0.3922, 0.4043, 0.3805, 0.4078, 0.3802, 0.4095, 0.3917, 0.1479, 0.5799, 0.1453, 0.5547, 0.1671, 0.5687, 0.1453, 0.5547, 0.1601, 0.5578, 0.1671, 0.5687, 0.1805, 0.1923, 0.1817, 0.2122, 0.1624, 0.2168, 0.1612, 0.1933, 0.2188, 0.1151, 0.2189, 0.1245, 0.1995, 0.1322, 0.1996, 0.1208, 0.1712, 0.08133, 0.1711, 0.1016, 0.1516, 0.103, 0.1516, 0.07986, 0.1711, 0.1016, 0.1731, 0.125, 0.1539, 0.1305, 0.1516, 0.103, 0.2197, 0.05804, 0.2182, 0.08211, 0.1986, 0.0812, 0.2004, 0.05295, 0.06343, 0.1928, 0.06302, 0.1622, 0.0794, 0.1626, 0.07979, 0.1922, 0.1018, 0.1433, 0.09921, 0.1638, 0.0794, 0.1626, 0.08241, 0.1385, 0.1811, 0.147, 0.1805, 0.1923, 0.1612, 0.1933, 0.162, 0.1404, 0.162, 0.1404, 0.1612, 0.1933, 0.1451, 0.1935, 0.1459, 0.138, 0.1732, 0.05861, 0.1712, 0.08133, 0.1516, 0.07986, 0.154, 0.05309, 0.0683, 0.1162, 0.08105, 0.1223, 0.08369, 0.1369, 0.06364, 0.1273, 0.08241, 0.1385, 0.0794, 0.1626, 0.06302, 0.1622, 0.06618, 0.1369, 0.1804, 0.09915, 0.1817, 0.114, 0.1731, 0.125, 0.1711, 0.1016, 0.1516, 0.103, 0.1539, 0.1305, 0.1377, 0.1323, 0.1352, 0.1034, 0.1031, 0.1222, 0.1158, 0.116, 0.1269, 0.127, 0.1095, 0.1355, 0.07979, 0.1922, 0.08241, 0.2134, 0.06618, 0.2151, 0.06343, 0.1928, 0.1158, 0.116, 0.1211, 0.1011, 0.1352, 0.1036, 0.1269, 0.127, 0.2004, 0.05295, 0.1986, 0.0812, 0.1823, 0.08087, 0.1841, 0.05124, 0.1088, 0.06556, 0.07982, 0.06566, 0.08284, 0.05141, 0.1268, 0.05124, 0.2186, 0.09479, 0.2186, 0.1048, 0.1991, 0.1085, 0.1995, 0.09633, 0.07979, 0.1922, 0.0794, 0.1626, 0.09921, 0.1638, 0.09955, 0.1905, 0.1095, 0.1355, 0.08369, 0.1369, 0.08105, 0.1223, 0.1031, 0.1222, 0.07982, 0.06566, 0.06794, 0.07146, 0.06339, 0.06089, 0.08284, 0.05141, 0.1612, 0.1933, 0.1624, 0.2168, 0.146, 0.2182, 0.1451, 0.1935, 0.1817, 0.06933, 0.1805, 0.0832, 0.1712, 0.08133, 0.1732, 0.05861, 0.154, 0.05309, 0.1516, 0.07986, 0.1353, 0.07936, 0.1378, 0.05124, 0.1088, 0.06556, 0.115, 0.07264, 0.1211, 0.07972, 0.1211, 0.08447, 0.1211, 0.08923, 0.1211, 0.08966, 0.1211, 0.09465, 0.1211, 0.1011, 0.1158, 0.116, 0.1031, 0.1222, 0.08105, 0.1223, 0.0683, 0.1162, 0.06302, 0.1013, 0.06302, 0.08535, 0.06794, 0.07146, 0.07982, 0.06566, 0.1996, 0.1208, 0.1995, 0.1322, 0.1831, 0.1325, 0.1835, 0.1214, 0.1805, 0.0832, 0.1804, 0.09915, 0.1711, 0.1016, 0.1712, 0.08133, 0.1516, 0.07986, 0.1516, 0.103, 0.1352, 0.1034, 0.1353, 0.07936, 0.1211, 0.08447, 0.1211, 0.07972, 0.1352, 0.06102, 0.1352, 0.0705, 0.115, 0.07264, 0.1323, 0.05464, 0.1352, 0.06102, 0.1211, 0.07972, 0.2003, 0.1374, 0.1839, 0.1377, 0.1831, 0.1325, 0.1995, 0.1322, 0.2182, 0.08211, 0.2186, 0.09479, 0.1995, 0.09633, 0.1986, 0.0812, 0.09955, 0.1905, 0.1018, 0.2086, 0.08241, 0.2134, 0.07979, 0.1922, 0.1211, 0.09465, 0.1211, 0.08966, 0.1352, 0.08084, 0.1343, 0.09079, 0.1995, 0.09633, 0.1991, 0.1085, 0.1817, 0.1101, 0.1833, 0.09681, 0.1211, 0.08966, 0.1211, 0.08923, 0.1352, 0.07997, 0.1352, 0.08084, 0.1398, 0.1499, 0.1397, 0.1498, 0.1352, 0.134, 0.1397, 0.1323, 0.2186, 0.1048, 0.2186, 0.1056, 0.1991, 0.1095, 0.1991, 0.1085, 0.1986, 0.0812, 0.1995, 0.09633, 0.1833, 0.09681, 0.1823, 0.08087, 0.1211, 0.1011, 0.1211, 0.09465, 0.1343, 0.09079, 0.1352, 0.1036, 0.2197, 0.1306, 0.2003, 0.1374, 0.1995, 0.1322, 0.2189, 0.1245, 0.1811, 0.147, 0.162, 0.1404, 0.1624, 0.1346, 0.1817, 0.1412, 0.162, 0.1404, 0.1459, 0.138, 0.1463, 0.1323, 0.1624, 0.1346, 0.1088, 0.06556, 0.1268, 0.05124, 0.1323, 0.05464, 0.115, 0.07264, 0.1211, 0.08923, 0.1211, 0.08447, 0.1352, 0.0705, 0.1352, 0.07997, 0.1991, 0.1095, 0.1996, 0.1208, 0.1835, 0.1214, 0.1828, 0.1108, 0.2186, 0.1056, 0.2188, 0.1151, 0.1996, 0.1208, 0.1991, 0.1095, 0.6868, 0.1558, 0.6826, 0.16, 0.6813, 0.1567, 0.6591, 0.1657, 0.6586, 0.1662, 0.6556, 0.1663, 0.6554, 0.1588, 0.6589, 0.1587, 0.6582, 0.1716, 0.6547, 0.1718, 0.6556, 0.1663, 0.6586, 0.1662, 0.659, 0.1667, 0.5834, 0.1638, 0.5825, 0.17, 0.5811, 0.1609, 0.6516, 0.1718, 0.65, 0.1717, 0.65, 0.167, 0.6506, 0.1662, 0.6516, 0.1662, 0.6607, 0.1873, 0.6546, 0.1877, 0.6547, 0.1718, 0.6582, 0.1716, 0.659, 0.1723, 0.5834, 0.1638, 0.5875, 0.1703, 0.5834, 0.1705, 0.6591, 0.1657, 0.659, 0.1667, 0.6586, 0.1662, 0.6819, 0.07864, 0.6767, 0.07411, 0.6642, 0.07117, 0.6644, 0.06932, 0.6926, 0.07375, 0.691, 0.07979, 0.654, 0.2062, 0.6481, 0.2062, 0.6501, 0.1877, 0.6546, 0.1877, 0.6546, 0.1877, 0.6501, 0.1877, 0.6516, 0.1718, 0.6547, 0.1718, 0.6276, 0.1794, 0.6218, 0.1791, 0.624, 0.1634, 0.628, 0.1636, 0.624, 0.1634, 0.6271, 0.1591, 0.628, 0.1636, 0.6352, 0.1792, 0.6321, 0.1794, 0.6311, 0.1635, 0.6333, 0.1634, 0.6516, 0.1662, 0.6506, 0.1662, 0.65, 0.1654, 0.6499, 0.1587, 0.6514, 0.1588, 0.628, 0.1636, 0.6311, 0.1591, 0.6311, 0.1635, 0.6644, 0.1713, 0.6642, 0.1695, 0.6768, 0.1671, 0.5766, 0.1845, 0.5707, 0.1839, 0.5636, 0.1788, 0.5636, 0.1661, 0.5707, 0.1603, 0.5766, 0.1596, 0.5809, 0.1619, 0.5809, 0.1819, 0.6311, 0.1635, 0.6331, 0.1601, 0.6333, 0.1634, 0.6934, 0.1214, 0.673, 0.1179, 0.6772, 0.09991, 0.6911, 0.1026, 0.6273, 0.1978, 0.6196, 0.1973, 0.6218, 0.1791, 0.6276, 0.1794, 0.6332, 0.1978, 0.6273, 0.1978, 0.6276, 0.1794, 0.6321, 0.1794, 0.6481, 0.2062, 0.6444, 0.2059, 0.6472, 0.1874, 0.6501, 0.1877, 0.6547, 0.1718, 0.6516, 0.1718, 0.6516, 0.1662, 0.6556, 0.1663, 0.6621, 0.2058, 0.654, 0.2062, 0.6546, 0.1877, 0.6607, 0.1873, 0.6372, 0.1975, 0.6332, 0.1978, 0.6321, 0.1794, 0.6352, 0.1792, 0.69, 0.08648, 0.6808, 0.08443, 0.6824, 0.08141, 0.6905, 0.08243, 0.6771, 0.1231, 0.6901, 0.1214, 0.6881, 0.1399, 0.6792, 0.1412, 0.6321, 0.1794, 0.6276, 0.1794, 0.628, 0.1636, 0.6311, 0.1635, 0.65, 0.167, 0.65, 0.1654, 0.6506, 0.1662, 0.5875, 0.1703, 0.5897, 0.1794, 0.5871, 0.181, 0.5834, 0.1705, 0.5871, 0.181, 0.5831, 0.1812, 0.5834, 0.1705, 0.5821, 0.1806, 0.5825, 0.17, 0.6372, 0.1632, 0.6391, 0.1672, 0.6373, 0.1673, 0.6911, 0.1026, 0.6772, 0.09991, 0.6808, 0.08443, 0.69, 0.08648, 0.6906, 0.08716, 0.6556, 0.1663, 0.6516, 0.1662, 0.6514, 0.1588, 0.6554, 0.1588, 0.5875, 0.1635, 0.59, 0.1686, 0.5875, 0.1703, 0.6375, 0.1592, 0.6391, 0.1632, 0.6372, 0.1632, 0.6819, 0.07864, 0.691, 0.07979, 0.6905, 0.08243, 0.6824, 0.08141, 0.6875, 0.1623, 0.6826, 0.16, 0.6871, 0.1597, 0.5809, 0.1818, 0.5831, 0.1812, 0.5831, 0.183, 0.6822, 0.1628, 0.6753, 0.1658, 0.6826, 0.16, 0.5872, 0.1827, 0.5831, 0.1812, 0.5871, 0.181, 0.6819, 0.07864, 0.6754, 0.0752, 0.6767, 0.07411, 0.5897, 0.1794, 0.5872, 0.1827, 0.5871, 0.181, 0.6642, 0.1695, 0.6753, 0.1658, 0.6768, 0.1671, 0.6642, 0.07117, 0.6754, 0.0752, 0.6649, 0.07264, 0.6375, 0.1694, 0.6391, 0.1672, 0.6394, 0.1694, 0.69, 0.08648, 0.6908, 0.08663, 0.6906, 0.08716, 0.6905, 0.08243, 0.691, 0.07979, 0.6917, 0.08043, 0.6914, 0.08194, 0.6934, 0.07385, 0.6917, 0.08043, 0.691, 0.07979, 0.6926, 0.07375, 0.6914, 0.08194, 0.6908, 0.08663, 0.69, 0.08648, 0.6905, 0.08243, 0.6501, 0.1877, 0.6472, 0.1874, 0.6495, 0.1722, 0.65, 0.1717, 0.6516, 0.1718, 0.688, 0.1555, 0.6868, 0.1558, 0.6876, 0.1549, 0.6875, 0.1623, 0.6871, 0.1597, 0.6884, 0.1604, 0.6886, 0.1614, 0.6886, 0.1614, 0.6901, 0.1683, 0.6888, 0.1685, 0.6875, 0.1623, 0.688, 0.1555, 0.6884, 0.1604, 0.6871, 0.1597, 0.6868, 0.1558, 0.6792, 0.1412, 0.6881, 0.1399, 0.6876, 0.1549, 0.6868, 0.1558, 0.6813, 0.1567, 0.6868, 0.1558, 0.6871, 0.1597, 0.6826, 0.16, 0.5834, 0.1638, 0.5834, 0.1705, 0.5825, 0.17, 0.5834, 0.1638, 0.5875, 0.1635, 0.5875, 0.1703, 0.624, 0.1634, 0.6232, 0.16, 0.6271, 0.1591, 0.628, 0.1636, 0.6271, 0.1591, 0.6311, 0.1591, 0.6768, 0.1671, 0.6822, 0.1628, 0.6888, 0.1685, 0.6822, 0.1628, 0.6875, 0.1623, 0.6888, 0.1685, 0.6888, 0.1685, 0.6644, 0.1713, 0.6768, 0.1671, 0.6418, 0.1591, 0.6418, 0.1636, 0.6394, 0.1621, 0.5875, 0.1703, 0.59, 0.1686, 0.5897, 0.1794, 0.5834, 0.1705, 0.5875, 0.1703, 0.5871, 0.181, 0.5834, 0.1705, 0.5831, 0.1812, 0.5821, 0.1806, 0.6372, 0.1632, 0.6391, 0.1632, 0.6391, 0.1672, 0.5875, 0.1635, 0.591, 0.1596, 0.59, 0.1686, 0.6375, 0.1592, 0.6394, 0.1591, 0.6391, 0.1632, 0.6875, 0.1623, 0.6822, 0.1628, 0.6826, 0.16, 0.5809, 0.1818, 0.5821, 0.1806, 0.5831, 0.1812, 0.6822, 0.1628, 0.6768, 0.1671, 0.6753, 0.1658, 0.5872, 0.1827, 0.5831, 0.183, 0.5831, 0.1812, 0.6819, 0.07864, 0.6824, 0.08141, 0.6754, 0.0752, 0.5897, 0.1794, 0.591, 0.1802, 0.5872, 0.1827, 0.591, 0.1802, 0.5897, 0.1794, 0.59, 0.1686, 0.6642, 0.07117, 0.6767, 0.07411, 0.6754, 0.0752, 0.6375, 0.1694, 0.6373, 0.1673, 0.6391, 0.1672, 0.1904, 0.6346, 0.1892, 0.6593, 0.1745, 0.6597, 0.1757, 0.6349, 0.2051, 0.6619, 0.2059, 0.6888, 0.1912, 0.6894, 0.1904, 0.6625, 0.2059, 0.6346, 0.2051, 0.6619, 0.1904, 0.6625, 0.1912, 0.6351, 0.1892, 0.6593, 0.1904, 0.7054, 0.1757, 0.7057, 0.1745, 0.6597, 0.1135, 0.6254, 0.1362, 0.6138, 0.1453, 0.623, 0.1226, 0.6346, 0.1135, 0.6254, 0.1137, 0.6248, 0.1363, 0.6132, 0.1362, 0.6138, 0.1243, 0.5648, 0.1242, 0.5654, 0.1002, 0.5889, 0.09927, 0.5886, 0.0945, 0.6197, 0.09571, 0.6185, 0.1137, 0.6248, 0.1135, 0.6254, 0.09927, 0.5886, 0.1002, 0.5889, 0.09571, 0.6185, 0.0945, 0.6197, 0.1453, 0.5547, 0.1452, 0.5553, 0.1242, 0.5654, 0.1243, 0.5648, 0.1705, 0.8573, 0.1672, 0.8574, 0.1663, 0.8305, 0.1697, 0.8304, 0.1497, 0.9525, 0.1463, 0.9541, 0.1452, 0.9076, 0.1486, 0.9087, 0.1486, 0.9087, 0.1452, 0.9076, 0.1464, 0.8826, 0.1497, 0.8839, 0.08885, 0.8728, 0.0866, 0.8717, 0.1093, 0.8601, 0.1115, 0.8612, 0.1697, 0.8304, 0.1663, 0.8305, 0.167, 0.8027, 0.1705, 0.8045, 0.1672, 0.8574, 0.1509, 0.8576, 0.1501, 0.8307, 0.1663, 0.8305, 0.1463, 0.9541, 0.1303, 0.9541, 0.129, 0.9078, 0.1452, 0.9076, 0.1452, 0.9076, 0.129, 0.9078, 0.1304, 0.883, 0.1464, 0.8826, 0.0866, 0.8717, 0.07677, 0.8617, 0.09944, 0.8501, 0.1093, 0.8601, 0.1663, 0.8305, 0.1501, 0.8307, 0.1511, 0.8035, 0.167, 0.8027, 0.05964, 0.8765, 0.05404, 0.7913, 0.09721, 0.7925, 0.09367, 0.8774, 0.06187, 0.9352, 0.05964, 0.8765, 0.09367, 0.8774, 0.09345, 0.9366, 0.03415, 0.9364, 0.03181, 0.8778, 0.05964, 0.8765, 0.06187, 0.9352, 0.1009, 0.9352, 0.1072, 0.876, 0.155, 0.882, 0.1484, 0.9405, 0.2137, 0.8125, 0.2122, 0.8712, 0.1816, 0.8719, 0.1849, 0.8131, 0.03181, 0.8778, 0.02789, 0.7924, 0.05404, 0.7913, 0.05964, 0.8765, 0.1072, 0.876, 0.09721, 0.7913, 0.155, 0.798, 0.155, 0.882, 0.2122, 0.8712, 0.2149, 0.9534, 0.1753, 0.9541, 0.1816, 0.8719, 0.1849, 0.8131, 0.1816, 0.8719, 0.155, 0.8113, 0.0945, 0.5725, 0.0945, 0.6185, 0.09035, 0.6155, 0.09035, 0.5762, 0.0378, 0.5558, 0.06478, 0.5547, 0.06497, 0.561, 0.0378, 0.5619, 0.0945, 0.6185, 0.06686, 0.6434, 0.06674, 0.6367, 0.09035, 0.6155, 0.06478, 0.5547, 0.0945, 0.5725, 0.09035, 0.5762, 0.06497, 0.561, 0.06686, 0.6434, 0.0378, 0.6434, 0.0378, 0.6367, 0.06674, 0.6367])
me_cylinder.update()
me_cylinder_001 = bpy.data.meshes.new('Cylinder.001')
me_cylinder_001.from_pydata([(0.02243, -0.01203, 1.287), (0.01161, -0.0009979, 1.291), (0.01517, 0.004115, 1.29), (0.0293, -0.002149, 1.285), (0.04144, -0.007999, 1.277), (0.05075, -0.01304, 1.265), (0.05661, -0.01692, 1.252), (0.06127, 0.005591, 1.249), (0.05493, 0.007145, 1.263), (0.04485, 0.008479, 1.275), (0.03172, 0.009503, 1.284), (0.01642, 0.01015, 1.29), (0.01517, 0.01618, 1.289), (0.0293, 0.02115, 1.282), (0.04144, 0.02496, 1.272), (0.05075, 0.02733, 1.26), (0.05661, 0.0281, 1.245), (0.04332, 0.04718, 1.243), (0.03884, 0.04444, 1.257), (0.03172, 0.03893, 1.27), (0.02243, 0.03103, 1.281), (0.01161, 0.02129, 1.288), (0.006283, 0.02471, 1.288), (0.01214, 0.03763, 1.28), (0.01716, 0.04826, 1.269), (0.02102, 0.05587, 1.256), (0.02345, 0.05993, 1.241), (7.697e-09, 0.06441, 1.241), (7.697e-09, 0.05988, 1.255), (7.697e-09, 0.05154, 1.269), (7.697e-09, 0.03995, 1.28), (7.697e-09, 0.02591, 1.287), (0.03172, -0.02197, 1.279), (0.03884, -0.03015, 1.268), (0.04332, -0.036, 1.254), (0.01214, -0.01863, 1.288), (0.006283, -0.004414, 1.292), (0.01716, -0.0313, 1.28), (0.02102, -0.04158, 1.269), (0.02345, -0.04875, 1.256), (3.203e-09, -0.02094, 1.288), (3.203e-09, -0.005614, 1.292), (2.258e-09, -0.03458, 1.28), (-7.194e-09, -0.04559, 1.27), (-9.085e-09, -0.05323, 1.257), (-0.01214, -0.01863, 1.288), (-0.006283, -0.004414, 1.292), (5.575e-09, 0.01037, 1.292), (-0.01716, -0.0313, 1.28), (-0.02102, -0.04158, 1.269), (-0.02345, -0.04875, 1.256), (-0.02243, -0.01203, 1.287), (-0.01161, -0.0009979, 1.291), (-0.03172, -0.02197, 1.279), (-0.03884, -0.03015, 1.268), (-0.04332, -0.036, 1.254), (-0.0293, -0.002149, 1.285), (-0.01517, 0.004115, 1.29), (-0.04144, -0.007999, 1.277), (-0.05075, -0.01304, 1.265), (-0.05661, -0.01692, 1.252), (-0.03172, 0.009503, 1.284), (-0.01642, 0.01015, 1.29), (-0.04485, 0.008479, 1.275), (-0.05493, 0.007145, 1.263), (-0.06127, 0.005591, 1.249), (-0.0293, 0.02115, 1.282), (-0.01517, 0.01618, 1.289), (-0.04144, 0.02496, 1.272), (-0.05075, 0.02733, 1.26), (-0.05661, 0.0281, 1.245), (-0.02243, 0.03103, 1.281), (-0.01161, 0.02129, 1.288), (-0.03172, 0.03893, 1.27), (-0.03884, 0.04444, 1.257), (-0.04332, 0.04718, 1.243), (-0.01214, 0.03763, 1.28), (-0.006283, 0.02471, 1.288), (-0.01716, 0.04826, 1.269), (-0.02102, 0.05587, 1.256), (-0.02345, 0.05993, 1.241)], [], [(33, 32, 37, 38), (5, 4, 32, 33), (3, 2, 1, 0), (6, 5, 33, 34), (4, 3, 0, 32), (2, 47, 1), (8, 9, 4, 5), (11, 47, 2), (7, 8, 5, 6), (10, 11, 2, 3), (9, 10, 3, 4), (15, 14, 9, 8), (12, 47, 11), (14, 13, 10, 9), (16, 15, 8, 7), (13, 12, 11, 10), (18, 19, 14, 15), (20, 21, 12, 13), (26, 25, 18, 17), (25, 24, 19, 18), (23, 22, 21, 20), (21, 47, 12), (19, 20, 13, 14), (22, 47, 21), (24, 23, 20, 19), (29, 30, 23, 24), (30, 31, 22, 23), (28, 29, 24, 25), (17, 18, 15, 16), (31, 47, 22), (27, 28, 25, 26), (0, 1, 36, 35), (34, 33, 38, 39), (1, 47, 36), (32, 0, 35, 37), (39, 38, 43, 44), (35, 36, 41, 40), (36, 47, 41), (37, 35, 40, 42), (38, 37, 42, 43), (43, 42, 48, 49), (44, 43, 49, 50), (40, 41, 46, 45), (41, 47, 46), (42, 40, 45, 48), (46, 47, 52), (48, 45, 51, 53), (49, 48, 53, 54), (50, 49, 54, 55), (45, 46, 52, 51), (55, 54, 59, 60), (51, 52, 57, 56), (52, 47, 57), (53, 51, 56, 58), (54, 53, 58, 59), (59, 58, 63, 64), (60, 59, 64, 65), (56, 57, 62, 61), (57, 47, 62), (58, 56, 61, 63), (62, 47, 67), (63, 61, 66, 68), (64, 63, 68, 69), (65, 64, 69, 70), (61, 62, 67, 66), (70, 69, 74, 75), (66, 67, 72, 71), (67, 47, 72), (68, 66, 71, 73), (69, 68, 73, 74), (74, 73, 78, 79), (75, 74, 79, 80), (71, 72, 77, 76), (72, 47, 77), (73, 71, 76, 78), (77, 47, 31), (78, 76, 30, 29), (79, 78, 29, 28), (80, 79, 28, 27), (76, 77, 31, 30)])
_uv = me_cylinder_001.uv_layers.new(name='UVMap')
_uv.uv.foreach_set('vector', [0.3546, 0.8456, 0.3546, 0.8621, 0.3422, 0.8621, 0.3422, 0.8456, 0.367, 0.8456, 0.367, 0.8621, 0.3546, 0.8621, 0.3546, 0.8456, 0.367, 0.8787, 0.367, 0.8952, 0.3546, 0.8952, 0.3546, 0.8787, 0.367, 0.829, 0.367, 0.8456, 0.3546, 0.8456, 0.3546, 0.829, 0.367, 0.8621, 0.367, 0.8787, 0.3546, 0.8787, 0.3546, 0.8621, 0.367, 0.8952, 0.3608, 0.9118, 0.3546, 0.8952, 0.3794, 0.8456, 0.3794, 0.8621, 0.367, 0.8621, 0.367, 0.8456, 0.3794, 0.8952, 0.3732, 0.9118, 0.367, 0.8952, 0.3794, 0.829, 0.3794, 0.8456, 0.367, 0.8456, 0.367, 0.829, 0.3794, 0.8787, 0.3794, 0.8952, 0.367, 0.8952, 0.367, 0.8787, 0.3794, 0.8621, 0.3794, 0.8787, 0.367, 0.8787, 0.367, 0.8621, 0.3918, 0.8456, 0.3918, 0.8621, 0.3794, 0.8621, 0.3794, 0.8456, 0.3918, 0.8952, 0.3856, 0.9118, 0.3794, 0.8952, 0.3918, 0.8621, 0.3918, 0.8787, 0.3794, 0.8787, 0.3794, 0.8621, 0.3918, 0.829, 0.3918, 0.8456, 0.3794, 0.8456, 0.3794, 0.829, 0.3918, 0.8787, 0.3918, 0.8952, 0.3794, 0.8952, 0.3794, 0.8787, 0.4042, 0.8456, 0.4042, 0.8621, 0.3918, 0.8621, 0.3918, 0.8456, 0.4042, 0.8787, 0.4042, 0.8952, 0.3918, 0.8952, 0.3918, 0.8787, 0.4166, 0.829, 0.4166, 0.8456, 0.4042, 0.8456, 0.4042, 0.829, 0.4166, 0.8456, 0.4166, 0.8621, 0.4042, 0.8621, 0.4042, 0.8456, 0.4166, 0.8787, 0.4166, 0.8952, 0.4042, 0.8952, 0.4042, 0.8787, 0.4042, 0.8952, 0.398, 0.9118, 0.3918, 0.8952, 0.4042, 0.8621, 0.4042, 0.8787, 0.3918, 0.8787, 0.3918, 0.8621, 0.4166, 0.8952, 0.4104, 0.9118, 0.4042, 0.8952, 0.4166, 0.8621, 0.4166, 0.8787, 0.4042, 0.8787, 0.4042, 0.8621, 0.4291, 0.8621, 0.4291, 0.8787, 0.4166, 0.8787, 0.4166, 0.8621, 0.4291, 0.8787, 0.4291, 0.8952, 0.4166, 0.8952, 0.4166, 0.8787, 0.4291, 0.8456, 0.4291, 0.8621, 0.4166, 0.8621, 0.4166, 0.8456, 0.4042, 0.829, 0.4042, 0.8456, 0.3918, 0.8456, 0.3918, 0.829, 0.4291, 0.8952, 0.4229, 0.9118, 0.4166, 0.8952, 0.4291, 0.829, 0.4291, 0.8456, 0.4166, 0.8456, 0.4166, 0.829, 0.3546, 0.8787, 0.3546, 0.8952, 0.3422, 0.8952, 0.3422, 0.8787, 0.3546, 0.829, 0.3546, 0.8456, 0.3422, 0.8456, 0.3422, 0.829, 0.3546, 0.8952, 0.3484, 0.9118, 0.3422, 0.8952, 0.3546, 0.8621, 0.3546, 0.8787, 0.3422, 0.8787, 0.3422, 0.8621, 0.3422, 0.829, 0.3422, 0.8456, 0.3298, 0.8456, 0.3298, 0.829, 0.3422, 0.8787, 0.3422, 0.8952, 0.3298, 0.8952, 0.3298, 0.8787, 0.3422, 0.8952, 0.336, 0.9118, 0.3298, 0.8952, 0.3422, 0.8621, 0.3422, 0.8787, 0.3298, 0.8787, 0.3298, 0.8621, 0.3422, 0.8456, 0.3422, 0.8621, 0.3298, 0.8621, 0.3298, 0.8456, 0.3298, 0.8456, 0.3298, 0.8621, 0.3174, 0.8621, 0.3174, 0.8456, 0.3298, 0.829, 0.3298, 0.8456, 0.3174, 0.8456, 0.3174, 0.829, 0.3298, 0.8787, 0.3298, 0.8952, 0.3174, 0.8952, 0.3174, 0.8787, 0.3298, 0.8952, 0.3236, 0.9118, 0.3174, 0.8952, 0.3298, 0.8621, 0.3298, 0.8787, 0.3174, 0.8787, 0.3174, 0.8621, 0.3174, 0.8952, 0.3112, 0.9118, 0.305, 0.8952, 0.3174, 0.8621, 0.3174, 0.8787, 0.305, 0.8787, 0.305, 0.8621, 0.3174, 0.8456, 0.3174, 0.8621, 0.305, 0.8621, 0.305, 0.8456, 0.3174, 0.829, 0.3174, 0.8456, 0.305, 0.8456, 0.305, 0.829, 0.3174, 0.8787, 0.3174, 0.8952, 0.305, 0.8952, 0.305, 0.8787, 0.305, 0.829, 0.305, 0.8456, 0.2926, 0.8456, 0.2926, 0.829, 0.305, 0.8787, 0.305, 0.8952, 0.2926, 0.8952, 0.2926, 0.8787, 0.305, 0.8952, 0.2988, 0.9118, 0.2926, 0.8952, 0.305, 0.8621, 0.305, 0.8787, 0.2926, 0.8787, 0.2926, 0.8621, 0.305, 0.8456, 0.305, 0.8621, 0.2926, 0.8621, 0.2926, 0.8456, 0.2926, 0.8456, 0.2926, 0.8621, 0.2802, 0.8621, 0.2802, 0.8456, 0.2926, 0.829, 0.2926, 0.8456, 0.2802, 0.8456, 0.2802, 0.829, 0.2926, 0.8787, 0.2926, 0.8952, 0.2802, 0.8952, 0.2802, 0.8787, 0.2926, 0.8952, 0.2864, 0.9118, 0.2802, 0.8952, 0.2926, 0.8621, 0.2926, 0.8787, 0.2802, 0.8787, 0.2802, 0.8621, 0.4787, 0.8952, 0.4725, 0.9118, 0.4663, 0.8952, 0.4787, 0.8621, 0.4787, 0.8787, 0.4663, 0.8787, 0.4663, 0.8621, 0.4787, 0.8456, 0.4787, 0.8621, 0.4663, 0.8621, 0.4663, 0.8456, 0.4787, 0.829, 0.4787, 0.8456, 0.4663, 0.8456, 0.4663, 0.829, 0.4787, 0.8787, 0.4787, 0.8952, 0.4663, 0.8952, 0.4663, 0.8787, 0.4663, 0.829, 0.4663, 0.8456, 0.4539, 0.8456, 0.4539, 0.829, 0.4663, 0.8787, 0.4663, 0.8952, 0.4539, 0.8952, 0.4539, 0.8787, 0.4663, 0.8952, 0.4601, 0.9118, 0.4539, 0.8952, 0.4663, 0.8621, 0.4663, 0.8787, 0.4539, 0.8787, 0.4539, 0.8621, 0.4663, 0.8456, 0.4663, 0.8621, 0.4539, 0.8621, 0.4539, 0.8456, 0.4539, 0.8456, 0.4539, 0.8621, 0.4415, 0.8621, 0.4415, 0.8456, 0.4539, 0.829, 0.4539, 0.8456, 0.4415, 0.8456, 0.4415, 0.829, 0.4539, 0.8787, 0.4539, 0.8952, 0.4415, 0.8952, 0.4415, 0.8787, 0.4539, 0.8952, 0.4477, 0.9118, 0.4415, 0.8952, 0.4539, 0.8621, 0.4539, 0.8787, 0.4415, 0.8787, 0.4415, 0.8621, 0.4415, 0.8952, 0.4353, 0.9118, 0.4291, 0.8952, 0.4415, 0.8621, 0.4415, 0.8787, 0.4291, 0.8787, 0.4291, 0.8621, 0.4415, 0.8456, 0.4415, 0.8621, 0.4291, 0.8621, 0.4291, 0.8456, 0.4415, 0.829, 0.4415, 0.8456, 0.4291, 0.8456, 0.4291, 0.829, 0.4415, 0.8787, 0.4415, 0.8952, 0.4291, 0.8952, 0.4291, 0.8787])
me_cylinder_001.update()
me_cylinder_002 = bpy.data.meshes.new('Cylinder.002')
me_cylinder_002.from_pydata([(-7.656e-09, 0.2897, -0.01948), (-7.656e-09, 0.2897, 0.03564), (0.2048, 0.2048, -0.01948), (0.2048, 0.2048, 0.03564), (0.2897, -2.443e-08, -0.01948), (0.2897, -2.443e-08, 0.03564), (0.2048, -0.2048, -0.01948), (0.2048, -0.2048, 0.03564), (-3.298e-08, -0.2897, -0.01948), (-3.298e-08, -0.2897, 0.03564), (-0.2048, -0.2048, -0.01948), (-0.2048, -0.2048, 0.03564), (-0.2897, -8.313e-09, -0.01948), (-0.2897, -8.313e-09, 0.03564), (-0.2048, 0.2048, -0.01948), (-0.2048, 0.2048, 0.03564)], [], [(0, 1, 3, 2), (2, 3, 5, 4), (4, 5, 7, 6), (6, 7, 9, 8), (8, 9, 11, 10), (10, 11, 13, 12), (3, 1, 15, 13, 11, 9, 7, 5), (12, 13, 15, 14), (14, 15, 1, 0), (0, 2, 4, 6, 8, 10, 12, 14)])
_uv = me_cylinder_002.uv_layers.new(name='UVMap')
_uv.uv.foreach_set('vector', [1.0, 0.5, 1.0, 1.0, 0.875, 1.0, 0.875, 0.5, 0.875, 0.5, 0.875, 1.0, 0.75, 1.0, 0.75, 0.5, 0.75, 0.5, 0.75, 1.0, 0.625, 1.0, 0.625, 0.5, 0.625, 0.5, 0.625, 1.0, 0.5, 1.0, 0.5, 0.5, 0.5, 0.5, 0.5, 1.0, 0.375, 1.0, 0.375, 0.5, 0.375, 0.5, 0.375, 1.0, 0.25, 1.0, 0.25, 0.5, 0.4197, 0.4197, 0.25, 0.49, 0.08029, 0.4197, 0.01, 0.25, 0.08029, 0.08029, 0.25, 0.01, 0.4197, 0.08029, 0.49, 0.25, 0.25, 0.5, 0.25, 1.0, 0.125, 1.0, 0.125, 0.5, 0.125, 0.5, 0.125, 1.0, 0.0, 1.0, 0.0, 0.5, 0.75, 0.49, 0.9197, 0.4197, 0.99, 0.25, 0.9197, 0.08029, 0.75, 0.01, 0.5803, 0.08029, 0.51, 0.25, 0.5803, 0.4197])
me_cylinder_002.update()
me_cube = bpy.data.meshes.new('Cube')
me_cube.from_pydata([(-0.1797, -0.1356, 0.5776), (0.1841, -0.1356, 1.218), (-0.1797, -0.1525, 0.5776), (0.1841, -0.1525, 1.218), (-0.2063, -0.1356, 0.5927), (0.1575, -0.1356, 1.233), (-0.2063, -0.1525, 0.5927), (0.1575, -0.1525, 1.233), (0.1896, -0.1652, 1.228), (-0.1853, -0.1652, 0.5678), (0.1896, -0.1483, 1.228), (-0.1853, -0.1483, 0.5678), (0.1657, -0.05384, 1.186), (-0.1614, -0.05384, 0.6099), (0.1072, 0.08793, 1.083), (0.03835, 0.1476, 0.9617), (-0.03401, 0.1476, 0.8342), (-0.1028, 0.08793, 0.713), (-0.1614, -0.07073, 0.6099), (0.1657, -0.07073, 1.186), (-0.1028, 0.07104, 0.713), (-0.03401, 0.1307, 0.8342), (0.03835, 0.1307, 0.9617), (0.1072, 0.07104, 1.083), (-0.188, -0.07073, 0.625), (0.1391, -0.07073, 1.201), (-0.1294, 0.07104, 0.7281), (-0.0606, 0.1307, 0.8493), (0.01175, 0.1307, 0.9768), (0.08057, 0.07104, 1.098), (-0.188, -0.05384, 0.625), (0.1391, -0.05384, 1.201), (-0.1294, 0.08793, 0.7281), (-0.0606, 0.1476, 0.8493), (0.01175, 0.1476, 0.9768), (0.08057, 0.08793, 1.098), (-0.2118, -0.1483, 0.5829), (0.163, -0.1483, 1.243), (-0.2118, -0.1652, 0.5829), (0.163, -0.1652, 1.243), (-0.1877, -0.1304, 0.5866), (0.1722, -0.1304, 1.221), (-0.1877, -0.1418, 0.5866), (0.1722, -0.1418, 1.221), (-0.1944, -0.1304, 0.5905), (0.1655, -0.1304, 1.224), (-0.1944, -0.1418, 0.5905), (0.1655, -0.1418, 1.224)], [], [(4, 30, 13, 0), (6, 24, 30, 4), (9, 38, 36, 11), (0, 13, 18, 2), (5, 7, 39, 37), (4, 0, 11, 36), (2, 18, 24, 6), (25, 7, 5, 31), (19, 3, 7, 25), (12, 1, 3, 19), (31, 12, 14, 35), (35, 14, 15, 34), (34, 15, 16, 33), (33, 16, 17, 32), (32, 17, 13, 30), (25, 31, 35, 29), (29, 35, 34, 28), (28, 34, 33, 27), (27, 33, 32, 26), (26, 32, 30, 24), (19, 25, 29, 23), (23, 29, 28, 22), (22, 28, 27, 21), (21, 27, 26, 20), (20, 26, 24, 18), (12, 19, 23, 14), (14, 23, 22, 15), (15, 22, 21, 16), (16, 21, 20, 17), (17, 20, 18, 13), (31, 5, 1, 12), (39, 8, 10, 37), (2, 6, 38, 9), (3, 1, 10, 8), (1, 5, 37, 10), (0, 2, 9, 11), (6, 4, 36, 38), (7, 3, 8, 39), (40, 41, 43, 42), (42, 43, 47, 46), (46, 47, 45, 44), (44, 45, 41, 40), (42, 46, 44, 40), (47, 43, 41, 45)])
_uv = me_cube.uv_layers.new(name='UVMap')
_uv.uv.foreach_set('vector', [0.4317, 0.5739, 0.4317, 0.5855, 0.4253, 0.5855, 0.4253, 0.5739, 0.3577, 0.5531, 0.3461, 0.5609, 0.3437, 0.5609, 0.3553, 0.5531, 0.4277, 0.5971, 0.4277, 0.6035, 0.4253, 0.6035, 0.4253, 0.5971, 0.3637, 0.5531, 0.3753, 0.5609, 0.3729, 0.5609, 0.3613, 0.5531, 0.3553, 0.7078, 0.3577, 0.7078, 0.3595, 0.7101, 0.3571, 0.7101, 0.4253, 0.6292, 0.4253, 0.6228, 0.4277, 0.6228, 0.4277, 0.6292, 0.4317, 0.5855, 0.4317, 0.5971, 0.4253, 0.5971, 0.4253, 0.5855, 0.3461, 0.7, 0.3577, 0.7078, 0.3553, 0.7078, 0.3437, 0.7, 0.4253, 0.5739, 0.4253, 0.5623, 0.4317, 0.5623, 0.4317, 0.5739, 0.3753, 0.7, 0.3637, 0.7078, 0.3613, 0.7078, 0.3729, 0.7, 0.4124, 0.5507, 0.4188, 0.5507, 0.4188, 0.5756, 0.4124, 0.5756, 0.4124, 0.5756, 0.4188, 0.5756, 0.4188, 0.6049, 0.4124, 0.6049, 0.4124, 0.6049, 0.4188, 0.6049, 0.4188, 0.6356, 0.4124, 0.6356, 0.4124, 0.6356, 0.4188, 0.6356, 0.4188, 0.6649, 0.4124, 0.6649, 0.4124, 0.6649, 0.4188, 0.6649, 0.4188, 0.6898, 0.4124, 0.6898, 0.3461, 0.7, 0.3437, 0.7, 0.3236, 0.6751, 0.326, 0.6751, 0.326, 0.6751, 0.3236, 0.6751, 0.313, 0.6458, 0.3154, 0.6458, 0.3154, 0.6458, 0.313, 0.6458, 0.313, 0.615, 0.3154, 0.615, 0.3154, 0.615, 0.313, 0.615, 0.3236, 0.5858, 0.326, 0.5858, 0.326, 0.5858, 0.3236, 0.5858, 0.3437, 0.5609, 0.3461, 0.5609, 0.4124, 0.6898, 0.406, 0.6898, 0.406, 0.6649, 0.4124, 0.6649, 0.4124, 0.6649, 0.406, 0.6649, 0.406, 0.6356, 0.4124, 0.6356, 0.4124, 0.6356, 0.406, 0.6356, 0.406, 0.6049, 0.4124, 0.6049, 0.4124, 0.6049, 0.406, 0.6049, 0.406, 0.5756, 0.4124, 0.5756, 0.4124, 0.5756, 0.406, 0.5756, 0.406, 0.5507, 0.4124, 0.5507, 0.3753, 0.7, 0.3729, 0.7, 0.393, 0.6751, 0.3954, 0.6751, 0.3954, 0.6751, 0.393, 0.6751, 0.4036, 0.6458, 0.406, 0.6458, 0.406, 0.6458, 0.4036, 0.6458, 0.4036, 0.615, 0.406, 0.615, 0.406, 0.615, 0.4036, 0.615, 0.393, 0.5858, 0.3954, 0.5858, 0.3954, 0.5858, 0.393, 0.5858, 0.3729, 0.5609, 0.3753, 0.5609, 0.4253, 0.5623, 0.4253, 0.5507, 0.4317, 0.5507, 0.4317, 0.5623, 0.4277, 0.6035, 0.4277, 0.61, 0.4253, 0.61, 0.4253, 0.6035, 0.4253, 0.6228, 0.4253, 0.6164, 0.4277, 0.6164, 0.4277, 0.6228, 0.3613, 0.7078, 0.3637, 0.7078, 0.3619, 0.7101, 0.3595, 0.7101, 0.4277, 0.61, 0.4277, 0.6164, 0.4253, 0.6164, 0.4253, 0.61, 0.3637, 0.5531, 0.3613, 0.5531, 0.3595, 0.5507, 0.3619, 0.5507, 0.3577, 0.5531, 0.3553, 0.5531, 0.3571, 0.5507, 0.3595, 0.5507, 0.4277, 0.6292, 0.4277, 0.6356, 0.4253, 0.6356, 0.4253, 0.6292, 0.422, 0.5507, 0.422, 0.7038, 0.4204, 0.7038, 0.4204, 0.5507, 0.4237, 0.5507, 0.4237, 0.7038, 0.422, 0.7038, 0.422, 0.5507, 0.4204, 0.5507, 0.4204, 0.7038, 0.4188, 0.7038, 0.4188, 0.5507, 0.4253, 0.5507, 0.4253, 0.7038, 0.4237, 0.7038, 0.4237, 0.5507, 0.4269, 0.6373, 0.4269, 0.6389, 0.4253, 0.6389, 0.4253, 0.6373, 0.4269, 0.6356, 0.4269, 0.6373, 0.4253, 0.6373, 0.4253, 0.6356])
me_cube.update()

# ---- objects
ob_cylinder = bpy.data.objects.new('Cylinder', me_cylinder)
ob_cylinder_001 = bpy.data.objects.new('Cylinder.001', me_cylinder_001)
ob_cylinder_002 = bpy.data.objects.new('Cylinder.002', me_cylinder_002)
ob_cube = bpy.data.objects.new('Cube', me_cube)

# ---- transforms, parenting, visibility, modifiers, constraints
ob_cylinder.location = (0.0, 0.0, 0.0)
_m = ob_cylinder.modifiers.new('Mirror', 'MIRROR')
_m.use_clip = True
ob_cylinder_001.location = (0.0, 0.0, 0.0)
ob_cylinder_002.location = (0.0, 0.0, 0.0)
ob_cube.location = (0.0, 0.0, 0.0)

# ---- collection membership
col_collection.objects.link(ob_cylinder)
col_collection.objects.link(ob_cylinder_001)
col_collection.objects.link(ob_cylinder_002)
col_collection.objects.link(ob_cube)

# ---- scene / render settings (as saved in the file)
scene.frame_start = 1; scene.frame_end = 250; scene.frame_set(0)
scene.render.engine = 'BLENDER_EEVEE_NEXT'
scene.cycles.sampling_pattern = 'TABULATED_SOBOL'
scene.cycles.use_light_tree = False
scene.view_settings.view_transform = 'Filmic'
bpy.context.view_layer.update()

# ---- added for rendering (the .blend has no active camera and no usable light): camera, sun
cam_auto = bpy.data.cameras.new('AutoCamera')
cam_auto.lens = 50.0
cam_auto.sensor_width = 36.0
cam_auto.clip_end = 1000.0
ob_auto_camera = bpy.data.objects.new('AutoCamera', cam_auto)
scene.collection.objects.link(ob_auto_camera)
ob_auto_camera.location = (1.43048, -1.71658, 1.7805)
ob_auto_camera.rotation_euler = (1.09748, -7.21219e-08, 0.694738)
scene.camera = ob_auto_camera
light_auto_sun = bpy.data.lights.new('AutoSun', 'SUN')
light_auto_sun.energy = 3.0
light_auto_sun.angle = 0.0523599
ob_auto_sun = bpy.data.objects.new('AutoSun', light_auto_sun)
scene.collection.objects.link(ob_auto_sun)
ob_auto_sun.rotation_euler = (0.872665, 0.174533, 0.523599)
bpy.context.view_layer.update()
